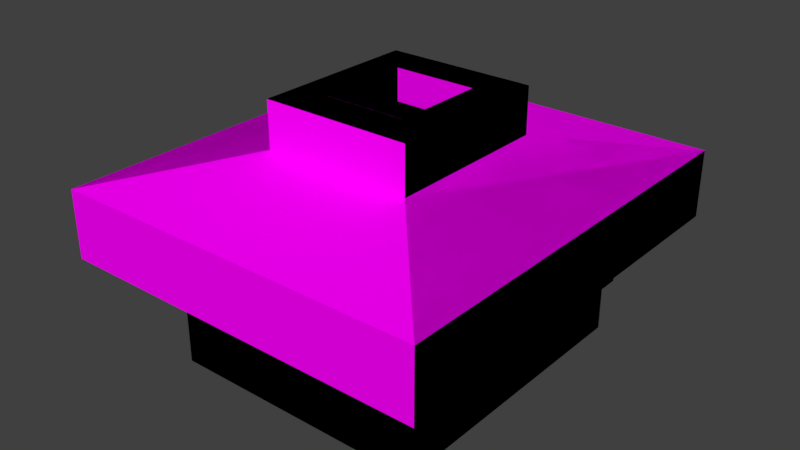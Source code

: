 # Source: Quiosque-recalculado.blend  (saved by Blender 2.79.0; exported with 4.5.12 LTS)
import bpy
from mathutils import Matrix  # noqa: F401  (used for matrix-valued properties, if any)

bpy.ops.wm.read_factory_settings(use_empty=True)
scene = bpy.context.scene
scene.name = 'Scene'

# ---- collections
col_collection_1 = bpy.data.collections.new('Collection 1'); scene.collection.children.link(col_collection_1)

# ---- images (referenced by path relative to the original .blend; pixels are not part of the script)
import os
ASSET_DIR = os.environ.get("B2B_ASSET_DIR", "")  # directory of the original .blend (textures are referenced by path, not embedded)
HERE = os.path.dirname(os.path.abspath(__file__))  # packed textures are extracted next to this script under _unpacked/

def load_image(name, relpath, width, height, colorspace="sRGB"):
    """Load a texture the original file referenced (path relative to the .blend, or extracted next to this script)."""
    p = next((c for c in (os.path.join(HERE, relpath), os.path.join(ASSET_DIR, relpath)) if relpath and os.path.exists(c)), "")
    if p:
        img = bpy.data.images.load(p, check_existing=True)
        img.name = name
    else:  # same state as the original file: an image datablock whose file is absent (Cycles renders it pink)
        img = bpy.data.images.new(name, width, height)
        img.source = "FILE"
        img.filepath = "//" + (relpath or name)
    img.colorspace_settings.name = colorspace
    return img
img_quiosque = load_image('quiosque', '', 1024, 1024, 'sRGB')
img_ceramica_jpg_000 = load_image('ceramica.jpg.000', 'ceramica.jpg', 1024, 1024, 'sRGB')
img_branca_jpg_000 = load_image('branca.jpg.000', 'branca.jpg', 1024, 1024, 'sRGB')
img_granito_jpg_001 = load_image('granito.jpg.001', 'granito.jpg', 1024, 1024, 'sRGB')
img_metal_bordas_jpg_000 = load_image('metal bordas.jpg.000', 'metal bordas.jpg', 1024, 1024, 'sRGB')
img_metal_quadrado_jpg_003 = load_image('metal quadrado.jpg.003', 'metal quadrado.jpg', 1024, 1024, 'sRGB')
img_telhado_jpg_000 = load_image('telhado.jpg.000', 'telhado.jpg', 1024, 1024, 'sRGB')
img_azul_escuro_jpg_000 = load_image('azul escuro.jpg.000', 'azul escuro.jpg', 1024, 1024, 'sRGB')
img_metal_quadrado_jpg_002 = load_image('metal quadrado.jpg.002', 'metal quadrado.jpg', 1024, 1024, 'sRGB')
img_porta_jpg_001 = load_image('porta.jpg.001', 'porta.jpg', 1024, 1024, 'sRGB')

# ---- materials (node trees are filled in below, after node groups)
mat_material = bpy.data.materials.new('Material')
mat_material.alpha_threshold = 0.0
mat_material.roughness = 0.5
mat_ceramica_001 = bpy.data.materials.new('ceramica.001')
mat_ceramica_001.alpha_threshold = 0.0
mat_ceramica_001.roughness = 0.5
mat_concreto_001 = bpy.data.materials.new('concreto.001')
mat_concreto_001.alpha_threshold = 0.0
mat_concreto_001.roughness = 0.5
mat_granito_001 = bpy.data.materials.new('granito.001')
mat_granito_001.alpha_threshold = 0.0
mat_granito_001.roughness = 0.5
mat_parede_001 = bpy.data.materials.new('parede.001')
mat_parede_001.alpha_threshold = 0.0
mat_parede_001.roughness = 0.5
mat_metal_001 = bpy.data.materials.new('metal.001')
mat_metal_001.alpha_threshold = 0.0
mat_metal_001.roughness = 0.5
mat_metal_industrial_001 = bpy.data.materials.new('metal industrial.001')
mat_metal_industrial_001.alpha_threshold = 0.0
mat_metal_industrial_001.roughness = 0.5
mat_telhado_001 = bpy.data.materials.new('telhado.001')
mat_telhado_001.alpha_threshold = 0.0
mat_telhado_001.roughness = 0.5
mat_telhado_2_001 = bpy.data.materials.new('telhado 2.001')
mat_telhado_2_001.alpha_threshold = 0.0
mat_telhado_2_001.roughness = 0.5
mat_porta_metal_001 = bpy.data.materials.new('porta metal.001')
mat_porta_metal_001.alpha_threshold = 0.0
mat_porta_metal_001.roughness = 0.5
mat_porta_lateral_001 = bpy.data.materials.new('porta lateral.001')
mat_porta_lateral_001.alpha_threshold = 0.0
mat_porta_lateral_001.roughness = 0.5

# ---- material node trees
mat_material.use_nodes = True; mat_material.node_tree.nodes.clear()
_N = mat_material.node_tree.nodes; _L = mat_material.node_tree.links
n0 = _N.new('ShaderNodeOutputMaterial'); n0.name = 'Material Output'; n0.location = (300, 300)
n1 = _N.new('ShaderNodeBsdfDiffuse'); n1.name = 'Diffuse BSDF'; n1.location = (10, 300)
n2 = _N.new('ShaderNodeTexImage'); n2.name = 'Image Texture'; n2.location = (-280, 400)
n2.width = 140
n2.image = img_quiosque
_L.new(n1.outputs[0], n0.inputs[0])
_L.new(n2.outputs[0], n1.inputs[0])
n0.is_active_output = True
mat_ceramica_001.use_nodes = True; mat_ceramica_001.node_tree.nodes.clear()
_N = mat_ceramica_001.node_tree.nodes; _L = mat_ceramica_001.node_tree.links
n0 = _N.new('ShaderNodeOutputMaterial'); n0.name = 'Material Output'; n0.location = (300, 300)
n1 = _N.new('ShaderNodeBsdfDiffuse'); n1.name = 'Diffuse BSDF'; n1.location = (10, 300)
n2 = _N.new('ShaderNodeTexCoord'); n2.name = 'Texture Coordinate'; n2.location = (222, -231)
n3 = _N.new('ShaderNodeTexImage'); n3.name = 'Image Texture'; n3.location = (-87, 800)
n3.width = 140
n3.image = img_ceramica_jpg_000
n4 = _N.new('ShaderNodeMapping'); n4.name = 'Mapping'; n4.location = (-416, 290)
n4.vector_type = 'TEXTURE'
n4.inputs[3].default_value = (0.1, -0.1, 5.96e-08)
_L.new(n1.outputs[0], n0.inputs[0])
_L.new(n3.outputs[0], n1.inputs[0])
_L.new(n4.outputs[0], n3.inputs[0])
_L.new(n2.outputs[2], n4.inputs[0])
n0.is_active_output = True
mat_concreto_001.use_nodes = True; mat_concreto_001.node_tree.nodes.clear()
_N = mat_concreto_001.node_tree.nodes; _L = mat_concreto_001.node_tree.links
n0 = _N.new('ShaderNodeOutputMaterial'); n0.name = 'Material Output'; n0.location = (300, 300)
n1 = _N.new('ShaderNodeBsdfDiffuse'); n1.name = 'Diffuse BSDF'; n1.location = (10, 300)
n2 = _N.new('ShaderNodeTexCoord'); n2.name = 'Texture Coordinate'; n2.location = (122, -65)
n3 = _N.new('ShaderNodeTexImage'); n3.name = 'Image Texture'; n3.location = (-29, 651)
n3.width = 140
n3.image = img_branca_jpg_000
n4 = _N.new('ShaderNodeMapping'); n4.name = 'Mapping'; n4.location = (-250, 151)
n4.vector_type = 'TEXTURE'
n4.inputs[3].default_value = (0.1, 0.1, 0.1)
_L.new(n1.outputs[0], n0.inputs[0])
_L.new(n3.outputs[0], n1.inputs[0])
_L.new(n4.outputs[0], n3.inputs[0])
_L.new(n2.outputs[2], n4.inputs[0])
n0.is_active_output = True
mat_granito_001.use_nodes = True; mat_granito_001.node_tree.nodes.clear()
_N = mat_granito_001.node_tree.nodes; _L = mat_granito_001.node_tree.links
n0 = _N.new('ShaderNodeOutputMaterial'); n0.name = 'Material Output'; n0.location = (300, 300)
n1 = _N.new('ShaderNodeBsdfDiffuse'); n1.name = 'Diffuse BSDF'; n1.location = (10, 300)
n2 = _N.new('ShaderNodeTexCoord'); n2.name = 'Texture Coordinate'; n2.location = (193, -85)
n3 = _N.new('ShaderNodeTexImage'); n3.name = 'Image Texture'; n3.location = (24, 651)
n3.width = 140
n3.image = img_granito_jpg_001
n4 = _N.new('ShaderNodeMapping'); n4.name = 'Mapping'; n4.location = (-174, 119)
n4.vector_type = 'TEXTURE'
n4.inputs[3].default_value = (0.08, 0.08, 0.08)
_L.new(n1.outputs[0], n0.inputs[0])
_L.new(n3.outputs[0], n1.inputs[0])
_L.new(n4.outputs[0], n3.inputs[0])
_L.new(n2.outputs[2], n4.inputs[0])
n0.is_active_output = True
mat_parede_001.use_nodes = True; mat_parede_001.node_tree.nodes.clear()
_N = mat_parede_001.node_tree.nodes; _L = mat_parede_001.node_tree.links
n0 = _N.new('ShaderNodeOutputMaterial'); n0.name = 'Material Output'; n0.location = (300, 300)
n1 = _N.new('ShaderNodeBsdfDiffuse'); n1.name = 'Diffuse BSDF'; n1.location = (10, 300)
n2 = _N.new('ShaderNodeTexCoord'); n2.name = 'Texture Coordinate'; n2.location = (251, -83)
n3 = _N.new('ShaderNodeTexImage'); n3.name = 'Image Texture'; n3.location = (111, 613)
n3.width = 140
n3.image = img_ceramica_jpg_000
n4 = _N.new('ShaderNodeMapping'); n4.name = 'Mapping'; n4.location = (-177, 72)
n4.vector_type = 'TEXTURE'
n4.inputs[3].default_value = (0.1, 0.1, 0.1)
_L.new(n1.outputs[0], n0.inputs[0])
_L.new(n3.outputs[0], n1.inputs[0])
_L.new(n4.outputs[0], n3.inputs[0])
_L.new(n2.outputs[2], n4.inputs[0])
n0.is_active_output = True
mat_metal_001.use_nodes = True; mat_metal_001.node_tree.nodes.clear()
_N = mat_metal_001.node_tree.nodes; _L = mat_metal_001.node_tree.links
n0 = _N.new('ShaderNodeOutputMaterial'); n0.name = 'Material Output'; n0.location = (300, 300)
n1 = _N.new('ShaderNodeBsdfDiffuse'); n1.name = 'Diffuse BSDF'; n1.location = (10, 300)
n2 = _N.new('ShaderNodeTexCoord'); n2.name = 'Texture Coordinate'; n2.location = (219, 50)
n3 = _N.new('ShaderNodeTexImage'); n3.name = 'Image Texture'; n3.location = (133, 635)
n3.width = 140
n3.image = img_metal_bordas_jpg_000
n4 = _N.new('ShaderNodeMapping'); n4.name = 'Mapping'; n4.location = (-148, 123)
n4.vector_type = 'TEXTURE'
_L.new(n1.outputs[0], n0.inputs[0])
_L.new(n3.outputs[0], n1.inputs[0])
_L.new(n4.outputs[0], n3.inputs[0])
_L.new(n2.outputs[2], n4.inputs[0])
n0.is_active_output = True
mat_metal_industrial_001.use_nodes = True; mat_metal_industrial_001.node_tree.nodes.clear()
_N = mat_metal_industrial_001.node_tree.nodes; _L = mat_metal_industrial_001.node_tree.links
n0 = _N.new('ShaderNodeOutputMaterial'); n0.name = 'Material Output'; n0.location = (300, 300)
n1 = _N.new('ShaderNodeBsdfDiffuse'); n1.name = 'Diffuse BSDF'; n1.location = (10, 300)
n2 = _N.new('ShaderNodeTexCoord'); n2.name = 'Texture Coordinate'; n2.location = (260, -134)
n3 = _N.new('ShaderNodeTexImage'); n3.name = 'Image Texture'; n3.location = (136, 700)
n3.width = 140
n3.image = img_metal_quadrado_jpg_003
n4 = _N.new('ShaderNodeMapping'); n4.name = 'Mapping'; n4.location = (-143, 58)
n4.vector_type = 'TEXTURE'
n4.inputs[3].default_value = (3.0, 0.5, 1.0)
_L.new(n1.outputs[0], n0.inputs[0])
_L.new(n3.outputs[0], n1.inputs[0])
_L.new(n4.outputs[0], n3.inputs[0])
_L.new(n2.outputs[2], n4.inputs[0])
n0.is_active_output = True
mat_telhado_001.use_nodes = True; mat_telhado_001.node_tree.nodes.clear()
_N = mat_telhado_001.node_tree.nodes; _L = mat_telhado_001.node_tree.links
n0 = _N.new('ShaderNodeOutputMaterial'); n0.name = 'Material Output'; n0.location = (300, 300)
n1 = _N.new('ShaderNodeBsdfDiffuse'); n1.name = 'Diffuse BSDF'; n1.location = (10, 300)
n2 = _N.new('ShaderNodeTexCoord'); n2.name = 'Texture Coordinate'; n2.location = (221, -67)
n3 = _N.new('ShaderNodeTexImage'); n3.name = 'Image Texture'; n3.location = (73, 590)
n3.width = 140
n3.image = img_telhado_jpg_000
n4 = _N.new('ShaderNodeMapping'); n4.name = 'Mapping'; n4.location = (-145, 115)
_L.new(n1.outputs[0], n0.inputs[0])
_L.new(n3.outputs[0], n1.inputs[0])
_L.new(n4.outputs[0], n3.inputs[0])
_L.new(n2.outputs[2], n4.inputs[0])
n0.is_active_output = True
mat_telhado_2_001.use_nodes = True; mat_telhado_2_001.node_tree.nodes.clear()
_N = mat_telhado_2_001.node_tree.nodes; _L = mat_telhado_2_001.node_tree.links
n0 = _N.new('ShaderNodeOutputMaterial'); n0.name = 'Material Output'; n0.location = (300, 300)
n1 = _N.new('ShaderNodeBsdfDiffuse'); n1.name = 'Diffuse BSDF'; n1.location = (10, 300)
n2 = _N.new('ShaderNodeTexCoord'); n2.name = 'Texture Coordinate'; n2.location = (281, -165)
n3 = _N.new('ShaderNodeTexImage'); n3.name = 'Image Texture'; n3.location = (167, 660)
n3.width = 140
n3.image = img_azul_escuro_jpg_000
n4 = _N.new('ShaderNodeMapping'); n4.name = 'Mapping'; n4.location = (-94, 76)
n4.vector_type = 'TEXTURE'
_L.new(n1.outputs[0], n0.inputs[0])
_L.new(n3.outputs[0], n1.inputs[0])
_L.new(n4.outputs[0], n3.inputs[0])
_L.new(n2.outputs[2], n4.inputs[0])
n0.is_active_output = True
mat_porta_metal_001.use_nodes = True; mat_porta_metal_001.node_tree.nodes.clear()
_N = mat_porta_metal_001.node_tree.nodes; _L = mat_porta_metal_001.node_tree.links
n0 = _N.new('ShaderNodeOutputMaterial'); n0.name = 'Material Output'; n0.location = (300, 300)
n1 = _N.new('ShaderNodeBsdfDiffuse'); n1.name = 'Diffuse BSDF'; n1.location = (10, 300)
n2 = _N.new('ShaderNodeTexCoord'); n2.name = 'Texture Coordinate'; n2.location = (311, 53)
n3 = _N.new('ShaderNodeTexImage'); n3.name = 'Image Texture'; n3.location = (221, 646)
n3.width = 140
n3.image = img_metal_quadrado_jpg_002
n4 = _N.new('ShaderNodeMapping'); n4.name = 'Mapping'; n4.location = (-158, 151)
n4.vector_type = 'TEXTURE'
n4.inputs[3].default_value = (0.9, 0.4, 0.1)
_L.new(n1.outputs[0], n0.inputs[0])
_L.new(n3.outputs[0], n1.inputs[0])
_L.new(n4.outputs[0], n3.inputs[0])
_L.new(n2.outputs[2], n4.inputs[0])
n0.is_active_output = True
mat_porta_lateral_001.use_nodes = True; mat_porta_lateral_001.node_tree.nodes.clear()
_N = mat_porta_lateral_001.node_tree.nodes; _L = mat_porta_lateral_001.node_tree.links
n0 = _N.new('ShaderNodeOutputMaterial'); n0.name = 'Material Output'; n0.location = (300, 300)
n1 = _N.new('ShaderNodeBsdfDiffuse'); n1.name = 'Diffuse BSDF'; n1.location = (10, 300)
n2 = _N.new('ShaderNodeTexCoord'); n2.name = 'Texture Coordinate'; n2.location = (152, -316)
n3 = _N.new('ShaderNodeMapping'); n3.name = 'Mapping'; n3.location = (-248, -2)
n3.vector_type = 'TEXTURE'
n3.inputs[3].default_value = (0.5, 1.0, 1.0)
n4 = _N.new('ShaderNodeTexImage'); n4.name = 'Image Texture'; n4.location = (-190, 485)
n4.width = 140
n4.image = img_porta_jpg_001
_L.new(n1.outputs[0], n0.inputs[0])
_L.new(n4.outputs[0], n1.inputs[0])
_L.new(n3.outputs[0], n4.inputs[0])
_L.new(n2.outputs[2], n3.inputs[0])
n0.is_active_output = True

# ---- world
world_world = bpy.data.worlds.new('World'); scene.world = world_world
world_world.color = (0.05088, 0.05088, 0.05088)
world_world.use_sun_shadow = False
world_world.sun_shadow_jitter_overblur = 0.0
world_world.cycles.sampling_method = 'MANUAL'

# ---- meshes
me_plane_007 = bpy.data.meshes.new('Plane.007')
me_plane_007.from_pydata([(-0.075, -0.2745, 0.0), (0.075, -0.2745, 0.0), (-0.075, -0.1245, 0.0), (0.075, -0.1245, 0.0), (-0.075, 0.1755, 0.0), (0.075, 0.1755, 0.0), (-0.375, -0.2745, 0.0), (-0.375, -0.1245, 0.0), (-0.075, 2.676, 0.0), (0.075, 2.676, 0.0), (-0.075, 2.826, 0.0), (0.075, 2.826, 0.0), (-0.075, 5.326, 0.0), (0.075, 5.326, 0.0), (-0.075, 5.626, 0.0), (0.075, 5.626, 0.0), (-0.075, 5.776, 0.0), (0.075, 5.776, 0.0), (-0.375, 5.626, 0.0), (-0.375, 5.776, 0.0), (-1.875, 5.626, 0.0), (-1.875, 5.776, 0.0), (-3.875, 5.626, 0.0), (-3.875, 5.776, 0.0), (-4.875, 5.626, 0.0), (-4.875, 5.776, 0.0), (-5.175, 5.626, 0.0), (-5.175, 5.776, 0.0), (-5.325, 5.626, 0.0), (-5.325, 5.776, 0.0), (-1.875, -0.2745, 0.0), (-1.875, -0.1245, 0.0), (-4.875, -0.2745, 0.0), (-4.875, -0.1245, 0.0), (-5.175, -0.2745, 0.0), (-5.175, -0.1245, 0.0), (-5.325, -0.2745, 0.0), (-5.325, -0.1245, 0.0), (-0.075, -0.1245, 1.0), (-0.075, -0.2745, 1.0), (0.075, -0.2745, 1.0), (0.075, -0.1245, 1.0), (0.075, 0.1755, 1.0), (-0.075, 0.1755, 1.0), (-0.375, -0.1245, 1.0), (-0.375, -0.2745, 1.0), (0.075, 2.676, 1.0), (-0.075, 2.676, 1.0), (0.075, 2.826, 1.0), (-0.075, 2.826, 1.0), (0.075, 5.326, 1.0), (-0.075, 5.326, 1.0), (0.075, 5.626, 1.0), (-0.075, 5.626, 1.0), (0.075, 5.776, 1.0), (-0.075, 5.776, 1.0), (-0.375, 5.776, 1.0), (-0.375, 5.626, 1.0), (-1.875, 5.776, 1.0), (-1.875, 5.626, 1.0), (-3.875, 5.776, 1.0), (-3.875, 5.626, 1.0), (-4.875, 5.776, 1.0), (-4.875, 5.626, 1.0), (-5.175, 5.776, 1.0), (-5.175, 5.626, 1.0), (-5.325, 5.776, 1.0), (-5.325, 5.626, 1.0), (-1.875, -0.1245, 1.0), (-1.875, -0.2745, 1.0), (-4.875, -0.1245, 1.0), (-4.875, -0.2745, 1.0), (-5.175, -0.1245, 1.0), (-5.175, -0.2745, 1.0), (-5.325, -0.1245, 1.0), (-5.325, -0.2745, 1.0), (-0.075, -0.1245, 1.15), (-0.075, -0.2745, 1.15), (0.075, -0.2745, 1.15), (0.075, -0.1245, 1.15), (0.075, 0.1755, 1.15), (-0.075, 0.1755, 1.15), (-0.375, -0.1245, 1.15), (-0.375, -0.2745, 1.15), (0.075, 2.676, 1.15), (-0.075, 2.676, 1.15), (0.075, 2.826, 1.15), (-0.075, 2.826, 1.15), (0.075, 5.326, 1.15), (-0.075, 5.326, 1.15), (0.075, 5.626, 1.15), (-0.075, 5.626, 1.15), (0.075, 5.776, 1.15), (-0.075, 5.776, 1.15), (-0.375, 5.776, 1.15), (-0.375, 5.626, 1.15), (-1.875, 5.776, 1.15), (-1.875, 5.626, 1.15), (-3.875, 5.776, 1.15), (-3.875, 5.626, 1.15), (-4.875, 5.776, 1.15), (-4.875, 5.626, 1.15), (-5.175, 5.776, 1.15), (-5.175, 5.626, 1.15), (-5.325, 5.776, 1.15), (-5.325, 5.626, 1.15), (-1.875, -0.1245, 1.15), (-1.875, -0.2745, 1.15), (-4.875, -0.1245, 1.15), (-4.875, -0.2745, 1.15), (-5.175, -0.1245, 1.15), (-5.175, -0.2745, 1.15), (-5.325, -0.1245, 1.15), (-5.325, -0.2745, 1.15), (-0.075, -0.1245, 2.15), (-0.075, -0.2745, 2.15), (0.075, -0.2745, 2.15), (0.075, -0.1245, 2.15), (0.075, 0.1755, 2.15), (-0.075, 0.1755, 2.15), (-0.375, -0.1245, 2.15), (-0.375, -0.2745, 2.15), (0.075, 2.676, 2.15), (-0.075, 2.676, 2.15), (0.075, 2.826, 2.15), (-0.075, 2.826, 2.15), (0.075, 5.326, 2.15), (-0.075, 5.326, 2.15), (0.075, 5.626, 2.15), (-0.075, 5.626, 2.15), (0.075, 5.776, 2.15), (-0.075, 5.776, 2.15), (-0.375, 5.776, 2.15), (-0.375, 5.626, 2.15), (-1.875, 5.776, 2.15), (-1.875, 5.626, 2.15), (-3.875, 5.776, 2.15), (-3.875, 5.626, 2.15), (-4.875, 5.776, 2.15), (-4.875, 5.626, 2.15), (-5.175, 5.776, 2.15), (-5.175, 5.626, 2.15), (-5.325, 5.776, 2.15), (-5.325, 5.626, 2.15), (-1.875, -0.1245, 2.15), (-1.875, -0.2745, 2.15), (-4.875, -0.1245, 2.15), (-4.875, -0.2745, 2.15), (-5.175, -0.1245, 2.15), (-5.175, -0.2745, 2.15), (-5.325, -0.1245, 2.15), (-5.325, -0.2745, 2.15), (-0.075, -0.1245, 2.3), (-0.075, -0.2745, 2.3), (0.075, -0.2745, 2.3), (0.075, -0.1245, 2.3), (0.075, 0.1755, 2.3), (-0.075, 0.1755, 2.3), (-0.375, -0.1245, 2.3), (-0.375, -0.2745, 2.3), (0.075, 2.676, 2.3), (-0.075, 2.676, 2.3), (0.075, 2.826, 2.3), (-0.075, 2.826, 2.3), (0.075, 5.326, 2.3), (-0.075, 5.326, 2.3), (0.075, 5.626, 2.3), (-0.075, 5.626, 2.3), (0.075, 5.776, 2.3), (-0.075, 5.776, 2.3), (-0.375, 5.776, 2.3), (-0.375, 5.626, 2.3), (-1.875, 5.776, 2.3), (-1.875, 5.626, 2.3), (-3.875, 5.776, 2.3), (-3.875, 5.626, 2.3), (-4.875, 5.776, 2.3), (-4.875, 5.626, 2.3), (-5.175, 5.776, 2.3), (-5.175, 5.626, 2.3), (-5.325, 5.776, 2.3), (-5.325, 5.626, 2.3), (-1.875, -0.1245, 2.3), (-1.875, -0.2745, 2.3), (-4.875, -0.1245, 2.3), (-4.875, -0.2745, 2.3), (-5.175, -0.1245, 2.3), (-5.175, -0.2745, 2.3), (-5.325, -0.1245, 2.3), (-5.325, -0.2745, 2.3), (-0.075, 5.626, 1.075), (-1.875, 5.776, 1.075), (0.075, -0.1245, 1.075), (0.075, 0.1755, 1.075), (-1.875, -0.1245, 1.075), (-4.875, -0.1245, 1.075), (-1.875, 5.626, 1.075), (-0.075, 0.1755, 1.075), (-0.075, -0.1245, 1.075), (-4.875, -0.2745, 1.075), (-1.875, -0.2745, 1.075), (0.075, 2.826, 1.075), (0.075, 5.326, 1.075), (-3.875, 5.776, 1.075), (-3.875, 5.626, 1.075), (-0.075, 5.326, 1.075), (-0.075, 2.826, 1.075), (-4.875, 5.776, 1.075), (-4.875, 5.626, 1.075), (0.075, 5.626, 1.075), (-5.175, -0.2745, 1.075), (-0.075, -0.2745, 1.075), (-0.375, -0.2745, 1.075), (-0.075, 5.776, 1.075), (0.075, 5.776, 1.075), (-5.175, -0.1245, 1.075), (-0.375, -0.1245, 1.075), (-5.175, 5.626, 1.075), (-5.325, -0.2745, 1.075), (-5.325, -0.1245, 1.075), (-5.175, 5.776, 1.075), (-0.075, 2.676, 1.075), (-5.325, 5.626, 1.075), (-5.325, 5.776, 1.075), (0.075, 2.676, 1.075), (-0.375, 5.626, 1.075), (-0.375, 5.776, 1.075), (0.075, -0.2745, 1.075), (0.226, 0.1755, 1.075), (0.226, 0.1755, 1.15), (0.226, 5.326, 1.075), (0.226, 5.326, 1.15), (0.226, -0.2745, 1.15), (0.226, -0.1245, 1.15), (0.226, 2.676, 1.15), (0.226, 2.826, 1.15), (0.226, 5.626, 1.15), (0.226, 5.776, 1.15), (0.226, 5.626, 1.075), (0.226, 2.676, 1.075), (0.226, -0.2745, 1.075), (0.226, -0.1245, 1.075), (0.226, 2.826, 1.075), (0.226, 5.776, 1.075), (1.252, -1.593, 2.384), (1.252, 7.094, 2.384), (-6.502, 7.094, 2.384), (-6.502, -1.593, 2.384), (1.252, -1.593, 3.774), (1.252, 7.094, 3.774), (-6.502, 7.094, 3.774), (-6.502, -1.593, 3.774), (-1.073, 1.012, 4.303), (-1.073, 4.489, 4.303), (-4.177, 4.489, 4.303), (-4.177, 1.012, 4.303), (-1.073, 1.012, 5.261), (-1.073, 4.489, 5.261), (-4.177, 4.489, 5.261), (-4.177, 1.012, 5.261), (-1.76, 1.781, 5.261), (-1.76, 3.72, 5.261), (-3.49, 3.72, 5.261), (-3.49, 1.781, 5.261), (-1.76, 1.781, 4.594), (-1.76, 3.72, 4.594), (-3.49, 3.72, 4.594), (-3.49, 1.781, 4.594), (-1.875, -0.4245, 1.075), (-1.875, -0.4245, 1.15), (-0.075, -0.4245, 1.15), (0.075, -0.4245, 1.15), (-0.375, -0.4245, 1.15), (-0.075, -0.4245, 1.075), (0.075, -0.4245, 1.075), (-0.375, -0.4245, 1.075), (0.226, -0.4245, 1.075), (0.226, -0.4245, 1.15), (0.075, 5.926, 1.15), (-0.075, 5.926, 1.15), (-0.375, 5.926, 1.15), (-1.875, 5.926, 1.15), (-0.075, 5.926, 1.075), (-0.375, 5.926, 1.075), (-1.875, 5.926, 1.075), (0.226, 5.926, 1.075), (0.075, 5.926, 1.075), (0.226, 5.926, 1.15)], [], [(16, 19, 56, 55), (29, 28, 67, 66), (36, 34, 73, 75), (18, 14, 53, 57), (25, 27, 64, 62), (5, 9, 46, 42), (37, 36, 75, 74), (26, 24, 63, 65), (8, 4, 43, 47), (33, 35, 72, 70), (15, 17, 54, 52), (22, 23, 25, 24), (34, 32, 71, 73), (2, 7, 44, 38), (17, 16, 55, 54), (6, 0, 39, 45), (31, 33, 70, 68), (13, 15, 52, 50), (24, 25, 62, 63), (217, 208, 101, 103), (198, 216, 82, 76), (195, 215, 110, 108), (243, 214, 286, 285), (77, 83, 272, 270), (210, 199, 109, 111), (227, 192, 241, 240), (208, 207, 100, 101), (190, 205, 89, 91), (191, 203, 98, 96), (86, 84, 234, 235), (194, 195, 108, 106), (204, 196, 97, 99), (197, 198, 76, 81), (199, 200, 107, 109), (209, 214, 243, 238), (203, 204, 99, 98), (205, 206, 87, 89), (10, 8, 47, 49), (0, 1, 40, 39), (28, 37, 74, 67), (9, 11, 48, 46), (27, 29, 66, 64), (1, 3, 41, 40), (20, 18, 57, 59), (35, 26, 65, 72), (19, 21, 58, 56), (12, 10, 49, 51), (30, 6, 45, 69), (23, 22, 61, 60), (11, 13, 50, 48), (7, 31, 68, 44), (4, 2, 38, 43), (22, 20, 59, 61), (3, 5, 42, 41), (21, 23, 60, 58), (14, 12, 51, 53), (32, 30, 69, 71), (105, 112, 150, 143), (95, 91, 129, 133), (94, 95, 133, 132), (81, 80, 84, 85), (104, 105, 143, 142), (87, 86, 88, 89), (113, 111, 149, 151), (90, 92, 130, 128), (100, 102, 140, 138), (95, 94, 96, 97), (85, 84, 122, 123), (112, 113, 151, 150), (103, 101, 139, 141), (83, 82, 106, 107), (76, 82, 120, 114), (108, 110, 148, 146), (92, 93, 131, 130), (83, 77, 115, 121), (219, 218, 113, 112), (207, 220, 102, 100), (90, 88, 231, 236), (218, 210, 111, 113), (221, 197, 81, 85), (223, 222, 105, 104), (202, 209, 238, 230), (225, 190, 91, 95), (222, 219, 112, 105), (220, 223, 104, 102), (93, 92, 278, 279), (215, 217, 103, 110), (206, 221, 85, 87), (200, 212, 275, 268), (80, 79, 233, 229), (78, 77, 270, 271), (237, 243, 285, 287), (196, 225, 95, 97), (216, 194, 106, 82), (191, 96, 281, 284), (126, 128, 166, 164), (141, 139, 177, 179), (151, 149, 187, 189), (129, 127, 165, 167), (116, 117, 155, 154), (150, 151, 189, 188), (175, 177, 139, 137), (115, 116, 154, 153), (146, 148, 186, 184), (127, 125, 163, 165), (134, 136, 174, 172), (149, 147, 185, 187), (122, 124, 162, 160), (137, 135, 173, 175), (86, 87, 125, 124), (102, 104, 142, 140), (93, 94, 132, 131), (110, 103, 141, 148), (87, 85, 123, 125), (107, 106, 144, 145), (77, 78, 116, 115), (97, 96, 134, 135), (84, 86, 124, 122), (78, 79, 117, 116), (89, 88, 126, 127), (80, 81, 119, 118), (98, 99, 137, 136), (109, 107, 145, 147), (81, 76, 114, 119), (99, 97, 135, 137), (106, 108, 146, 144), (79, 80, 118, 117), (96, 98, 136, 134), (91, 89, 127, 129), (82, 83, 121, 120), (101, 100, 138, 139), (88, 90, 128, 126), (111, 109, 147, 149), (153, 154, 155, 152), (152, 155, 156, 157), (153, 152, 158, 159), (161, 160, 162, 163), (165, 164, 166, 167), (167, 166, 168, 169), (167, 169, 170, 171), (173, 172, 174, 175), (177, 176, 178, 179), (179, 178, 180, 181), (183, 182, 184, 185), (185, 184, 186, 187), (187, 186, 188, 189), (181, 188, 186, 179), (156, 160, 161, 157), (138, 140, 178, 176), (130, 131, 169, 168), (143, 150, 188, 181), (119, 114, 152, 157), (142, 143, 181, 180), (148, 141, 179, 186), (117, 118, 156, 155), (128, 130, 168, 166), (158, 182, 183, 159), (140, 142, 180, 178), (135, 133, 171, 173), (121, 115, 153, 159), (120, 144, 182, 158), (133, 129, 167, 171), (114, 120, 158, 152), (131, 132, 170, 169), (118, 122, 160, 156), (147, 145, 183, 185), (134, 132, 133, 135), (126, 124, 125, 127), (144, 146, 184, 182), (174, 176, 177, 175), (125, 123, 161, 163), (157, 161, 123, 119), (119, 123, 122, 118), (165, 163, 162, 164), (164, 162, 124, 126), (173, 171, 170, 172), (172, 170, 132, 134), (137, 139, 138, 136), (136, 138, 176, 174), (159, 183, 145, 121), (121, 145, 144, 120), (56, 58, 191, 226), (44, 68, 194, 216), (59, 57, 225, 196), (40, 41, 192, 227), (69, 45, 212, 200), (46, 48, 201, 224), (39, 40, 227, 211), (49, 47, 221, 206), (72, 65, 217, 215), (55, 56, 226, 213), (64, 66, 223, 220), (67, 74, 219, 222), (57, 53, 190, 225), (42, 46, 224, 193), (66, 67, 222, 223), (47, 43, 197, 221), (75, 73, 210, 218), (52, 54, 214, 209), (62, 64, 220, 207), (74, 75, 218, 219), (51, 49, 206, 205), (60, 61, 204, 203), (48, 50, 202, 201), (71, 69, 200, 199), (43, 38, 198, 197), (61, 59, 196, 204), (68, 70, 195, 194), (41, 42, 193, 192), (58, 60, 203, 191), (53, 51, 205, 190), (63, 62, 207, 208), (50, 52, 209, 202), (73, 71, 199, 210), (45, 39, 211, 212), (54, 55, 213, 214), (70, 72, 215, 195), (38, 44, 216, 198), (65, 63, 208, 217), (230, 238, 236, 231), (241, 228, 229, 233), (242, 230, 231, 235), (238, 243, 237, 236), (228, 239, 234, 229), (239, 242, 235, 234), (240, 241, 233, 232), (227, 240, 276, 274), (92, 90, 236, 237), (79, 78, 232, 233), (192, 193, 228, 241), (224, 201, 242, 239), (193, 224, 239, 228), (88, 86, 235, 231), (201, 202, 230, 242), (84, 80, 229, 234), (168, 154, 189, 180), (247, 251, 250, 246), (180, 246, 245, 168), (154, 244, 247, 189), (189, 247, 246, 180), (168, 245, 244, 154), (251, 255, 254, 250), (245, 249, 248, 244), (246, 250, 249, 245), (244, 248, 251, 247), (254, 258, 257, 253), (249, 253, 252, 248), (250, 254, 253, 249), (248, 252, 255, 251), (259, 263, 262, 258), (252, 256, 259, 255), (255, 259, 258, 254), (253, 257, 256, 252), (261, 265, 264, 260), (257, 261, 260, 256), (258, 262, 261, 257), (256, 260, 263, 259), (265, 266, 267, 264), (262, 266, 265, 261), (260, 264, 267, 263), (263, 267, 266, 262), (275, 273, 270, 272), (273, 274, 271, 270), (268, 275, 272, 269), (271, 274, 276, 277), (83, 107, 269, 272), (232, 78, 271, 277), (240, 232, 277, 276), (212, 211, 273, 275), (211, 227, 274, 273), (107, 200, 268, 269), (286, 282, 279, 278), (282, 283, 280, 279), (286, 278, 287, 285), (283, 284, 281, 280), (213, 226, 283, 282), (96, 94, 280, 281), (94, 93, 279, 280), (214, 213, 282, 286), (226, 191, 284, 283), (92, 237, 287, 278), (123, 119, 81, 85), (127, 125, 87, 89), (135, 133, 95, 97), (106, 82, 120, 144), (22, 24, 139, 137)])
_uv = me_plane_007.uv_layers.new(name='UVMap')
_uv.uv.foreach_set('vector', [0.3237, 0.5274, 0.3237, 0.558, 0.2267, 0.558, 0.2267, 0.5274, 1.002, 0.176, 0.9771, 0.176, 0.9771, 0.0191, 1.002, 0.0191, 0.3559, 0.3724, 0.3692, 0.3724, 0.3692, 0.4565, 0.3559, 0.4565, 0.8572, 0.7261, 0.8572, 0.7407, 0.8109, 0.7407, 0.8109, 0.7261, 0.1854, 0.3748, 0.1854, 0.4215, 0.03752, 0.4215, 0.03752, 0.3748, 0.5922, 0.633, 0.5922, 0.9528, 0.4707, 0.9528, 0.4707, 0.633, 0.02657, 0.176, 0.001775, 0.176, 0.001775, 0.0191, 0.02657, 0.0191, 0.7904, 0.9835, 0.7904, 0.9982, 0.7441, 0.9982, 0.7441, 0.9835, 0.7109, 0.6945, 0.7109, 0.8165, 0.6646, 0.8165, 0.6646, 0.6945, 0.8572, 0.9824, 0.8572, 0.997, 0.8109, 0.997, 0.8109, 0.9824, 0.03832, 0.7177, 0.04564, 0.7177, 0.04564, 0.764, 0.03832, 0.764, 0.6709, 0.9185, 0.6639, 0.9185, 0.6639, 0.8697, 0.6709, 0.8697, 0.3692, 0.3724, 0.3958, 0.3724, 0.3958, 0.4565, 0.3692, 0.4565, 0.8572, 0.7481, 0.8572, 0.7627, 0.8109, 0.7627, 0.8109, 0.7481, 0.3299, 0.909, 0.3299, 0.9163, 0.2836, 0.9163, 0.2836, 0.909, 0.3237, 0.5274, 0.3237, 0.558, 0.2267, 0.558, 0.2267, 0.5274, 0.8572, 0.8359, 0.8572, 0.9824, 0.8109, 0.9824, 0.8109, 0.8359, 0.4707, 0.633, 0.4707, 0.5946, 0.5922, 0.5946, 0.5922, 0.633, 0.3065, 0.8934, 0.3065, 0.8983, 0.2722, 0.8983, 0.2722, 0.8934, 0.7939, 0.9835, 0.7939, 0.9982, 0.7904, 0.9982, 0.7904, 0.9835, 0.8109, 0.7481, 0.8109, 0.7627, 0.8074, 0.7627, 0.8074, 0.7481, 0.8109, 0.9824, 0.8109, 0.997, 0.8074, 0.997, 0.8074, 0.9824, 0.6362, 0.6406, 0.6138, 0.6406, 0.6138, 0.6171, 0.6362, 0.6171, 0.9034, 0.6406, 0.8588, 0.6406, 0.8588, 0.6171, 0.9034, 0.6171, 0.3692, 0.4628, 0.3958, 0.4628, 0.3958, 0.4691, 0.3692, 0.4691, 0.9401, 0.9945, 0.9401, 0.974, 0.9597, 0.974, 0.9597, 0.9945, 0.3116, 0.8934, 0.3116, 0.8983, 0.3091, 0.8983, 0.3091, 0.8934, 0.6521, 0.9334, 0.6521, 0.9393, 0.6507, 0.9393, 0.6507, 0.9334, 0.6806, 0.5497, 0.9888, 0.5497, 0.9888, 0.5607, 0.6806, 0.5607, 0.9401, 0.5907, 0.9401, 0.5702, 0.9597, 0.5702, 0.9597, 0.5907, 0.8109, 0.8359, 0.8109, 0.9824, 0.8074, 0.9824, 0.8074, 0.8359, 0.7713, 0.7838, 0.7713, 0.8814, 0.7679, 0.8814, 0.7679, 0.7838, 0.6521, 0.9334, 0.6521, 0.9393, 0.6507, 0.9393, 0.6507, 0.9334, 0.3958, 0.4628, 0.6616, 0.4628, 0.6616, 0.4691, 0.3958, 0.4691, 0.9597, 0.974, 0.9597, 0.9945, 0.9401, 0.9945, 0.9401, 0.974, 0.3116, 0.8934, 0.3116, 0.8983, 0.3091, 0.8983, 0.3091, 0.8934, 0.6521, 0.9393, 0.6521, 0.9883, 0.6507, 0.9883, 0.6507, 0.9393, 0.7109, 0.8165, 0.7109, 0.8239, 0.6646, 0.8239, 0.6646, 0.8165, 0.2836, 0.9163, 0.2836, 0.909, 0.3299, 0.909, 0.3299, 0.9163, 0.9771, 0.176, 0.02657, 0.176, 0.02657, 0.0191, 0.9771, 0.0191, 0.03121, 0.7725, 0.03854, 0.7725, 0.03854, 0.8188, 0.03121, 0.8188, 0.1854, 0.4215, 0.1854, 0.4449, 0.03752, 0.4449, 0.03752, 0.4215, 0.03832, 0.7177, 0.04564, 0.7177, 0.04564, 0.764, 0.03832, 0.764, 0.8572, 0.7627, 0.8572, 0.8359, 0.8109, 0.8359, 0.8109, 0.7627, 0.7904, 0.7029, 0.7904, 0.9835, 0.7441, 0.9835, 0.7441, 0.7029, 0.2267, 0.5274, 0.2267, 0.3741, 0.3237, 0.3741, 0.3237, 0.5274, 0.7109, 0.6945, 0.7109, 0.8165, 0.6646, 0.8165, 0.6646, 0.6945, 0.3237, 0.3741, 0.3237, 0.5274, 0.2267, 0.5274, 0.2267, 0.3741, 0.3065, 0.8934, 0.3065, 0.8983, 0.2722, 0.8983, 0.2722, 0.8934, 0.5922, 0.633, 0.5922, 0.9528, 0.4707, 0.9528, 0.4707, 0.633, 0.8572, 0.7627, 0.8572, 0.8359, 0.8109, 0.8359, 0.8109, 0.7627, 0.7109, 0.6799, 0.7109, 0.6945, 0.6646, 0.6945, 0.6646, 0.6799, 0.6806, 0.3705, 0.9888, 0.3705, 0.9888, 0.5168, 0.6806, 0.5168, 0.4707, 0.633, 0.4707, 0.5946, 0.5922, 0.5946, 0.5922, 0.633, 0.6806, 0.3705, 0.9888, 0.3705, 0.9888, 0.5168, 0.6806, 0.5168, 0.7109, 0.6799, 0.7109, 0.6945, 0.6646, 0.6945, 0.6646, 0.6799, 0.3958, 0.3724, 0.6616, 0.3724, 0.6616, 0.4565, 0.3958, 0.4565, 0.02657, 0.0191, 0.9771, 0.0191, 0.9771, 0.176, 0.02657, 0.176, 0.7151, 0.9795, 0.7151, 0.9942, 0.6688, 0.9942, 0.6688, 0.9795, 0.6292, 0.9185, 0.6222, 0.9185, 0.6222, 0.8697, 0.6292, 0.8697, 0.9596, 0.9329, 0.9401, 0.9329, 0.9401, 0.5907, 0.9596, 0.5907, 0.001775, 0.0191, 0.02657, 0.0191, 0.02657, 0.176, 0.001775, 0.176, 0.9402, 0.5907, 0.9597, 0.5907, 0.9597, 0.9329, 0.9402, 0.9329, 0.3559, 0.4691, 0.3692, 0.4691, 0.3692, 0.5532, 0.3559, 0.5532, 0.04487, 0.6906, 0.03755, 0.6906, 0.03755, 0.6443, 0.04487, 0.6443, 0.1854, 0.3748, 0.1854, 0.4215, 0.03752, 0.4215, 0.03752, 0.3748, 0.6362, 0.6406, 0.6362, 0.6171, 0.8588, 0.6171, 0.8588, 0.6406, 0.02129, 0.8266, 0.01101, 0.8266, 0.01101, 0.7543, 0.02129, 0.7543, 0.9771, 0.0191, 1.002, 0.0191, 1.002, 0.176, 0.9771, 0.176, 0.7904, 0.9835, 0.7904, 0.9982, 0.7441, 0.9982, 0.7441, 0.9835, 0.8588, 0.6171, 0.8588, 0.6406, 0.6362, 0.6406, 0.6362, 0.6171, 0.8572, 0.7481, 0.8572, 0.7627, 0.8109, 0.7627, 0.8109, 0.7481, 0.8572, 0.9824, 0.8572, 0.997, 0.8109, 0.997, 0.8109, 0.9824, 0.2259, 0.9336, 0.2259, 0.9263, 0.2723, 0.9263, 0.2723, 0.9336, 0.2723, 0.9336, 0.2723, 0.9482, 0.2259, 0.9482, 0.2259, 0.9336, 0.9771, 0.00733, 1.002, 0.00733, 1.002, 0.0191, 0.9771, 0.0191, 0.03752, 0.3748, 0.03752, 0.4215, 0.02643, 0.4215, 0.02643, 0.3748, 0.9401, 0.974, 0.9401, 0.9329, 0.9597, 0.9329, 0.9597, 0.974, 0.3559, 0.4628, 0.3692, 0.4628, 0.3692, 0.4691, 0.3559, 0.4691, 0.6521, 0.9393, 0.6521, 0.9883, 0.6507, 0.9883, 0.6507, 0.9393, 0.001775, 0.00733, 0.02657, 0.00733, 0.02657, 0.0191, 0.001775, 0.0191, 0.9597, 0.9329, 0.9597, 0.974, 0.9401, 0.974, 0.9401, 0.9329, 0.7713, 0.9546, 0.7713, 0.9693, 0.7679, 0.9693, 0.7679, 0.9546, 0.02657, 0.00733, 0.9771, 0.00733, 0.9771, 0.0191, 0.02657, 0.0191, 0.03752, 0.4215, 0.03752, 0.4449, 0.02643, 0.4449, 0.02643, 0.4215, 0.9256, 0.6406, 0.9034, 0.6406, 0.9034, 0.6171, 0.9256, 0.6171, 0.7939, 0.7029, 0.7939, 0.9835, 0.7904, 0.9835, 0.7904, 0.7029, 0.6521, 0.9883, 0.6521, 0.9912, 0.6507, 0.9912, 0.6507, 0.9883, 0.8588, 0.6406, 0.6362, 0.6406, 0.6362, 0.6171, 0.8588, 0.6171, 0.9597, 0.9329, 0.9597, 0.974, 0.9401, 0.974, 0.9401, 0.9329, 0.9256, 0.6406, 0.9034, 0.6406, 0.9034, 0.6171, 0.9256, 0.6171, 0.2451, 0.9767, 0.2451, 0.985, 0.2276, 0.985, 0.2276, 0.9767, 0.7713, 0.8814, 0.7713, 0.9546, 0.7679, 0.9546, 0.7679, 0.8814, 0.8109, 0.7627, 0.8109, 0.8359, 0.8074, 0.8359, 0.8074, 0.7627, 0.3484, 0.915, 0.3449, 0.915, 0.3449, 0.9077, 0.3484, 0.9077, 0.01885, 0.6017, 0.01885, 0.587, 0.0258, 0.587, 0.0258, 0.6017, 0.7441, 0.9835, 0.7441, 0.9982, 0.7371, 0.9982, 0.7371, 0.9835, 0.3559, 0.5532, 0.3692, 0.5532, 0.3692, 0.5658, 0.3559, 0.5658, 0.6321, 0.9334, 0.6321, 0.9393, 0.6293, 0.9393, 0.6293, 0.9334, 0.0258, 0.5797, 0.0258, 0.587, 0.01885, 0.587, 0.01885, 0.5797, 0.9771, 0.176, 1.002, 0.176, 1.002, 0.1996, 0.9771, 0.1996, 0.751, 0.8005, 0.751, 0.7517, 0.758, 0.7517, 0.758, 0.8005, 0.2792, 0.9332, 0.2719, 0.9332, 0.2719, 0.9263, 0.2792, 0.9263, 0.7441, 0.9835, 0.7441, 0.9982, 0.7371, 0.9982, 0.7371, 0.9835, 0.6321, 0.9393, 0.6321, 0.9883, 0.6293, 0.9883, 0.6293, 0.9393, 0.6806, 0.5168, 0.9888, 0.5168, 0.9888, 0.5387, 0.6806, 0.5387, 0.3692, 0.5532, 0.3958, 0.5532, 0.3958, 0.5658, 0.3692, 0.5658, 0.03121, 0.8188, 0.03854, 0.8188, 0.03854, 0.8257, 0.03121, 0.8257, 0.758, 0.8005, 0.758, 0.8981, 0.751, 0.8981, 0.751, 0.8005, 0.02129, 0.8266, 0.01101, 0.8266, 0.01101, 0.7543, 0.02129, 0.7543, 0.1854, 0.4215, 0.1854, 0.4449, 0.03752, 0.4449, 0.03752, 0.4215, 0.2723, 0.9336, 0.2723, 0.9482, 0.2259, 0.9482, 0.2259, 0.9336, 0.7904, 0.7029, 0.7904, 0.9835, 0.7441, 0.9835, 0.7441, 0.7029, 0.6507, 0.9883, 0.6507, 0.9912, 0.6321, 0.9912, 0.6321, 0.9883, 0.6361, 0.8697, 0.6431, 0.8697, 0.6431, 0.9185, 0.6361, 0.9185, 0.2259, 0.9336, 0.2259, 0.9263, 0.2723, 0.9263, 0.2723, 0.9336, 0.6431, 0.9185, 0.6361, 0.9185, 0.6361, 0.8697, 0.6431, 0.8697, 0.03121, 0.7725, 0.03854, 0.7725, 0.03854, 0.8188, 0.03121, 0.8188, 0.03755, 0.6443, 0.04487, 0.6443, 0.04487, 0.6906, 0.03755, 0.6906, 0.657, 0.9185, 0.65, 0.9185, 0.65, 0.8697, 0.657, 0.8697, 0.657, 0.9185, 0.65, 0.9185, 0.65, 0.8697, 0.657, 0.8697, 0.3065, 0.8934, 0.3065, 0.8983, 0.2722, 0.8983, 0.2722, 0.8934, 0.3958, 0.4691, 0.6616, 0.4691, 0.6616, 0.5532, 0.3958, 0.5532, 0.6507, 0.9334, 0.6507, 0.9393, 0.6321, 0.9393, 0.6321, 0.9334, 0.6806, 0.3705, 0.9888, 0.3705, 0.9888, 0.5168, 0.6806, 0.5168, 0.8572, 0.8359, 0.8572, 0.9824, 0.8109, 0.9824, 0.8109, 0.8359, 0.04487, 0.6443, 0.05952, 0.6443, 0.05952, 0.6906, 0.04487, 0.6906, 0.9888, 0.5168, 0.6806, 0.5168, 0.6806, 0.3705, 0.9888, 0.3705, 0.6507, 0.9334, 0.6507, 0.9393, 0.6321, 0.9393, 0.6321, 0.9334, 0.6292, 0.9185, 0.6222, 0.9185, 0.6222, 0.8697, 0.6292, 0.8697, 0.3065, 0.8934, 0.3065, 0.8983, 0.2722, 0.8983, 0.2722, 0.8934, 0.05952, 0.6906, 0.04487, 0.6906, 0.04487, 0.6443, 0.05952, 0.6443, 0.3692, 0.4691, 0.3958, 0.4691, 0.3958, 0.5532, 0.3692, 0.5532, 0.1509, 0.8928, 0.1503, 0.8928, 0.1503, 0.8921, 0.1509, 0.8921, 0.1509, 0.8921, 0.1503, 0.8921, 0.1503, 0.8907, 0.1509, 0.8907, 0.1509, 0.8928, 0.1509, 0.8921, 0.1522, 0.8921, 0.1522, 0.8928, 0.1509, 0.8793, 0.1503, 0.8793, 0.1503, 0.8786, 0.1509, 0.8786, 0.1509, 0.8671, 0.1503, 0.8671, 0.1503, 0.8658, 0.1509, 0.8658, 0.1213, 0.9116, 0.1211, 0.9116, 0.1211, 0.9114, 0.1213, 0.9114, 0.1213, 0.9116, 0.1213, 0.9114, 0.1217, 0.9114, 0.1217, 0.9116, 0.1587, 0.8658, 0.1587, 0.8651, 0.1675, 0.8651, 0.1675, 0.8658, 0.1718, 0.8658, 0.1718, 0.8651, 0.1731, 0.8651, 0.1731, 0.8658, 0.1731, 0.8658, 0.1731, 0.8651, 0.1738, 0.8651, 0.1738, 0.8658, 0.1587, 0.8928, 0.1587, 0.8921, 0.1718, 0.8921, 0.1718, 0.8928, 0.1718, 0.8928, 0.1718, 0.8921, 0.1731, 0.8921, 0.1731, 0.8928, 0.1731, 0.8928, 0.1731, 0.8921, 0.1738, 0.8921, 0.1738, 0.8928, 0.1738, 0.8658, 0.1738, 0.8921, 0.1731, 0.8921, 0.1731, 0.8658, 0.1503, 0.8907, 0.1503, 0.8793, 0.1509, 0.8793, 0.1509, 0.8907, 0.02643, 0.3748, 0.02643, 0.4215, 0.004247, 0.4215, 0.004247, 0.3748, 0.711, 0.9595, 0.711, 0.9697, 0.7014, 0.9697, 0.7014, 0.9595, 0.02657, 0.176, 0.9771, 0.176, 0.9771, 0.1996, 0.02657, 0.1996, 0.6321, 0.9334, 0.6321, 0.9393, 0.6293, 0.9393, 0.6293, 0.9334, 0.001775, 0.176, 0.02657, 0.176, 0.02657, 0.1996, 0.001775, 0.1996, 0.7441, 0.7029, 0.7441, 0.9835, 0.7371, 0.9835, 0.7371, 0.7029, 0.0258, 0.587, 0.0258, 0.6017, 0.01885, 0.6017, 0.01885, 0.587, 0.01885, 0.587, 0.01885, 0.5797, 0.0258, 0.5797, 0.0258, 0.587, 0.1522, 0.8921, 0.1587, 0.8921, 0.1587, 0.8928, 0.1522, 0.8928, 0.02643, 0.4215, 0.02643, 0.4449, 0.004247, 0.4449, 0.004247, 0.4215, 0.758, 0.8981, 0.758, 0.9713, 0.751, 0.9713, 0.751, 0.8981, 0.2792, 0.9336, 0.2792, 0.9482, 0.2723, 0.9482, 0.2723, 0.9336, 0.758, 0.7517, 0.758, 0.8249, 0.751, 0.8249, 0.751, 0.7517, 0.7441, 0.9835, 0.7441, 0.9982, 0.7371, 0.9982, 0.7371, 0.9835, 0.7441, 0.9835, 0.7441, 0.9982, 0.7371, 0.9982, 0.7371, 0.9835, 0.7014, 0.9595, 0.7014, 0.9392, 0.711, 0.9392, 0.711, 0.9595, 0.01885, 0.7237, 0.01885, 0.6017, 0.0258, 0.6017, 0.0258, 0.7237, 0.3958, 0.5532, 0.6616, 0.5532, 0.6616, 0.5658, 0.3958, 0.5658, 0.6153, 0.8697, 0.6153, 0.9429, 0.6083, 0.9429, 0.6083, 0.8697, 0.3126, 0.945, 0.4346, 0.945, 0.4346, 0.9519, 0.3126, 0.9519, 0.758, 0.8249, 0.758, 0.9713, 0.751, 0.9713, 0.751, 0.8249, 0.1675, 0.8651, 0.1718, 0.8651, 0.1718, 0.8658, 0.1675, 0.8658, 0.6321, 0.9883, 0.6321, 0.9912, 0.6293, 0.9912, 0.6293, 0.9883, 0.6293, 0.9883, 0.6293, 0.9393, 0.6321, 0.9393, 0.6321, 0.9883, 0.4346, 0.9519, 0.3126, 0.9519, 0.3126, 0.945, 0.4346, 0.945, 0.1509, 0.8671, 0.1509, 0.8786, 0.1503, 0.8786, 0.1503, 0.8671, 0.0258, 0.6017, 0.0258, 0.7237, 0.01885, 0.7237, 0.01885, 0.6017, 0.1587, 0.8658, 0.1522, 0.8658, 0.1522, 0.8651, 0.1587, 0.8651, 0.711, 0.8377, 0.711, 0.9392, 0.7014, 0.9392, 0.7014, 0.8377, 0.6639, 0.9185, 0.6639, 0.8697, 0.6709, 0.8697, 0.6709, 0.9185, 0.6918, 0.9358, 0.6918, 0.8681, 0.7014, 0.8681, 0.7014, 0.9358, 0.1569, 0.9851, 0.1569, 0.9119, 0.1639, 0.9119, 0.1639, 0.9851, 0.6153, 0.8697, 0.6153, 0.9429, 0.6083, 0.9429, 0.6083, 0.8697, 0.2012, 0.9146, 0.2012, 0.9878, 0.1977, 0.9878, 0.1977, 0.9146, 0.8109, 0.7627, 0.8109, 0.8359, 0.8074, 0.8359, 0.8074, 0.7627, 0.7713, 0.8814, 0.7713, 0.9546, 0.7679, 0.9546, 0.7679, 0.8814, 0.02927, 0.5797, 0.02927, 0.587, 0.0258, 0.587, 0.0258, 0.5797, 0.1977, 0.9878, 0.1977, 0.9146, 0.2012, 0.9146, 0.2012, 0.9878, 0.03121, 0.8188, 0.03854, 0.8188, 0.03854, 0.8223, 0.03121, 0.8223, 0.1977, 0.8999, 0.1977, 0.8926, 0.2012, 0.8926, 0.2012, 0.8999, 0.6535, 0.9883, 0.6535, 0.9912, 0.6521, 0.9912, 0.6521, 0.9883, 0.7939, 0.7029, 0.7939, 0.9835, 0.7904, 0.9835, 0.7904, 0.7029, 0.2012, 0.8999, 0.2012, 0.9146, 0.1977, 0.9146, 0.1977, 0.8999, 0.03752, 0.4215, 0.03752, 0.4449, 0.02643, 0.4449, 0.02643, 0.4215, 0.9771, 0.0191, 0.02657, 0.0191, 0.02657, 0.00733, 0.9771, 0.00733, 0.7713, 0.9546, 0.7713, 0.9693, 0.7679, 0.9693, 0.7679, 0.9546, 0.02927, 0.6017, 0.02927, 0.7237, 0.0258, 0.7237, 0.0258, 0.6017, 1.002, 0.0191, 0.9771, 0.0191, 0.9771, 0.00733, 1.002, 0.00733, 0.6535, 0.9393, 0.6535, 0.9883, 0.6521, 0.9883, 0.6521, 0.9393, 0.3559, 0.4565, 0.3692, 0.4565, 0.3692, 0.4628, 0.3559, 0.4628, 0.02927, 0.5797, 0.02927, 0.587, 0.0258, 0.587, 0.0258, 0.5797, 0.03752, 0.3748, 0.03752, 0.4215, 0.02643, 0.4215, 0.02643, 0.3748, 0.02657, 0.0191, 0.001775, 0.0191, 0.001776, 0.00733, 0.02657, 0.00733, 0.6535, 0.9393, 0.6535, 0.9883, 0.6521, 0.9883, 0.6521, 0.9393, 0.3116, 0.8934, 0.3116, 0.8983, 0.3091, 0.8983, 0.3091, 0.8934, 0.02927, 0.6017, 0.02927, 0.7237, 0.0258, 0.7237, 0.0258, 0.6017, 0.3958, 0.4565, 0.6616, 0.4565, 0.6616, 0.4628, 0.3958, 0.4628, 0.6535, 0.9334, 0.6535, 0.9393, 0.6521, 0.9393, 0.6521, 0.9334, 0.7713, 0.7838, 0.7713, 0.8814, 0.7679, 0.8814, 0.7679, 0.7838, 0.8109, 0.8359, 0.8109, 0.9824, 0.8074, 0.9824, 0.8074, 0.8359, 0.02927, 0.587, 0.02927, 0.6017, 0.0258, 0.6017, 0.0258, 0.587, 0.6806, 0.5497, 0.9888, 0.5497, 0.9888, 0.5607, 0.6806, 0.5607, 0.6535, 0.9334, 0.6535, 0.9393, 0.6521, 0.9393, 0.6521, 0.9334, 0.3116, 0.8934, 0.3116, 0.8983, 0.3091, 0.8983, 0.3091, 0.8934, 0.02927, 0.587, 0.02927, 0.6017, 0.0258, 0.6017, 0.0258, 0.587, 0.3692, 0.4565, 0.3958, 0.4565, 0.3958, 0.4628, 0.3692, 0.4628, 0.1977, 0.9146, 0.1977, 0.8999, 0.2012, 0.8999, 0.2012, 0.9146, 0.2012, 0.8926, 0.2012, 0.8999, 0.1977, 0.8999, 0.1977, 0.8926, 0.8109, 0.9824, 0.8109, 0.997, 0.8074, 0.997, 0.8074, 0.9824, 0.8109, 0.7481, 0.8109, 0.7627, 0.8074, 0.7627, 0.8074, 0.7481, 0.7939, 0.9835, 0.7939, 0.9982, 0.7904, 0.9982, 0.7904, 0.9835, 0.2976, 0.985, 0.2626, 0.985, 0.2626, 0.9767, 0.2976, 0.9767, 0.2626, 0.9767, 0.2976, 0.9767, 0.2976, 0.985, 0.2626, 0.985, 0.2976, 0.9767, 0.5892, 0.9767, 0.5892, 0.985, 0.2976, 0.985, 0.2626, 0.985, 0.2451, 0.985, 0.2451, 0.9767, 0.2626, 0.9767, 0.2976, 0.9767, 0.5892, 0.9767, 0.5892, 0.985, 0.2976, 0.985, 0.5892, 0.9767, 0.6067, 0.9767, 0.6067, 0.985, 0.5892, 0.985, 0.2451, 0.9767, 0.2626, 0.9767, 0.2626, 0.985, 0.2451, 0.985, 0.6362, 0.6406, 0.6138, 0.6406, 0.6138, 0.6171, 0.6362, 0.6171, 0.9401, 0.9945, 0.9401, 0.974, 0.9597, 0.974, 0.9597, 0.9945, 0.9597, 0.974, 0.9597, 0.9945, 0.9401, 0.9945, 0.9401, 0.974, 0.9399, 0.974, 0.9399, 0.9329, 0.9596, 0.9329, 0.9596, 0.974, 0.9598, 0.5702, 0.9598, 0.5907, 0.9402, 0.5907, 0.9402, 0.5702, 0.9401, 0.9329, 0.9401, 0.5907, 0.9597, 0.5907, 0.9597, 0.9329, 0.9401, 0.9329, 0.9401, 0.5907, 0.9597, 0.5907, 0.9597, 0.9329, 0.9597, 0.5907, 0.9597, 0.9329, 0.9401, 0.9329, 0.9401, 0.5907, 0.9597, 0.5907, 0.9597, 0.9329, 0.9401, 0.9329, 0.9401, 0.5907, 0.07971, 0.9773, 0.07971, 0.9304, 0.1195, 0.9304, 0.1195, 0.9773, 0.9911, 0.2057, 0.9911, 0.3558, 0.003008, 0.3558, 0.003006, 0.2057, 0.2482, 0.8008, 0.2787, 0.8367, 0.07782, 0.8367, 0.1083, 0.8008, 0.1083, 0.6357, 0.07782, 0.5997, 0.2787, 0.5997, 0.2482, 0.6357, 0.2482, 0.6357, 0.2787, 0.5997, 0.2787, 0.8367, 0.2482, 0.8008, 0.1083, 0.8008, 0.07782, 0.8367, 0.07782, 0.5997, 0.1083, 0.6357, 0.01389, 0.9201, 0.03103, 0.9403, 0.03103, 0.9673, 0.01389, 0.9876, 0.9911, 0.2057, 0.9911, 0.3558, 0.003008, 0.3558, 0.003006, 0.2057, 0.8849, 0.2057, 0.8849, 0.3558, 0.003008, 0.3558, 0.003006, 0.2057, 0.8849, 0.2057, 0.8849, 0.3558, 0.003008, 0.3558, 0.003006, 0.2057, 0.9142, 0.8896, 0.8865, 0.8896, 0.8865, 0.7951, 0.9142, 0.7951, 0.07103, 0.9876, 0.0539, 0.9673, 0.0539, 0.9403, 0.07103, 0.9201, 0.01389, 0.9876, 0.03103, 0.9673, 0.0539, 0.9673, 0.07103, 0.9876, 0.07103, 0.9201, 0.0539, 0.9403, 0.03103, 0.9403, 0.01389, 0.9201, 0.01395, 0.8528, 0.02658, 0.8677, 0.02658, 0.9052, 0.01395, 0.9201, 0.8865, 0.7951, 0.9142, 0.7951, 0.9142, 0.8896, 0.8865, 0.8896, 0.9142, 0.9955, 0.8865, 0.9955, 0.8865, 0.8896, 0.9142, 0.8896, 0.9142, 0.9955, 0.8865, 0.9955, 0.8865, 0.8896, 0.9142, 0.8896, 0.4034, 0.6885, 0.4343, 0.6885, 0.4343, 0.7831, 0.4034, 0.7831, 0.07103, 0.9201, 0.0584, 0.9052, 0.0584, 0.8677, 0.07103, 0.8528, 0.01395, 0.9201, 0.02658, 0.9052, 0.0584, 0.9052, 0.07103, 0.9201, 0.07103, 0.8528, 0.0584, 0.8677, 0.02658, 0.8677, 0.01395, 0.8528, 0.07103, 0.8616, 0.1206, 0.8616, 0.1206, 0.9201, 0.07103, 0.9201, 0.4343, 0.6885, 0.4034, 0.6885, 0.4034, 0.604, 0.4343, 0.604, 0.4034, 0.604, 0.4343, 0.604, 0.4343, 0.6885, 0.4034, 0.6885, 0.4034, 0.6885, 0.4343, 0.6885, 0.4343, 0.7831, 0.4034, 0.7831, 0.2972, 0.9714, 0.2632, 0.9714, 0.2632, 0.9633, 0.2972, 0.9633, 0.2632, 0.9714, 0.2462, 0.9714, 0.2462, 0.9633, 0.2632, 0.9633, 0.4672, 0.9714, 0.2972, 0.9714, 0.2972, 0.9633, 0.4672, 0.9633, 0.2462, 0.9633, 0.2462, 0.9714, 0.2291, 0.9714, 0.2291, 0.9633, 0.8588, 0.6406, 0.6362, 0.6406, 0.6362, 0.6171, 0.8588, 0.6171, 0.6362, 0.6406, 0.6138, 0.6406, 0.6138, 0.6171, 0.6362, 0.6171, 0.2451, 0.9767, 0.2451, 0.985, 0.2276, 0.985, 0.2276, 0.9767, 0.9034, 0.6406, 0.8588, 0.6406, 0.8588, 0.6171, 0.9034, 0.6171, 0.9256, 0.6406, 0.9034, 0.6406, 0.9034, 0.6171, 0.9256, 0.6171, 0.3449, 0.9077, 0.3484, 0.9077, 0.3484, 0.915, 0.3449, 0.915, 0.2462, 0.9633, 0.2632, 0.9633, 0.2632, 0.9714, 0.2462, 0.9714, 0.2632, 0.9633, 0.2972, 0.9633, 0.2972, 0.9714, 0.2632, 0.9714, 0.2462, 0.9633, 0.2462, 0.9714, 0.2291, 0.9714, 0.2291, 0.9633, 0.2972, 0.9633, 0.4672, 0.9633, 0.4672, 0.9714, 0.2972, 0.9714, 0.9034, 0.6406, 0.8588, 0.6406, 0.8588, 0.6171, 0.9034, 0.6171, 0.8588, 0.6406, 0.6362, 0.6406, 0.6362, 0.6171, 0.8588, 0.6171, 0.9034, 0.6406, 0.8588, 0.6406, 0.8588, 0.6171, 0.9034, 0.6171, 0.9256, 0.6406, 0.9034, 0.6406, 0.9034, 0.6171, 0.9256, 0.6171, 0.8588, 0.6406, 0.6362, 0.6406, 0.6362, 0.6171, 0.8588, 0.6171, 0.6138, 0.6171, 0.6362, 0.6171, 0.6362, 0.6406, 0.6138, 0.6406, 0.3781, 0.8502, 0.3781, 0.6277, 0.2936, 0.6277, 0.2936, 0.8502, 0.3781, 0.8502, 0.3781, 0.6277, 0.2936, 0.6277, 0.2936, 0.8502, 0.03184, 0.5609, 0.1724, 0.5609, 0.1724, 0.472, 0.03184, 0.472, 0.1724, 0.5609, 0.03184, 0.5609, 0.03184, 0.472, 0.1724, 0.472, 0.4485, 0.9288, 0.3935, 0.9288, 0.3935, 0.8042, 0.4485, 0.8042])
me_plane_007.materials.append(mat_material)
me_plane_007.use_remesh_preserve_volume = False
me_plane_007.use_remesh_preserve_attributes = False
me_plane_007.use_mirror_vertex_groups = False
me_plane_007.update()
me_plane_000 = bpy.data.meshes.new('Plane.000')
me_plane_000.from_pydata([(-0.075, -0.075, 0.0), (0.075, -0.075, 0.0), (-0.075, 0.075, 0.0), (0.075, 0.075, 0.0), (-0.075, 0.375, 0.0), (0.075, 0.375, 0.0), (-0.375, -0.075, 0.0), (-0.375, 0.075, 0.0), (-0.075, 2.875, 0.0), (0.075, 2.875, 0.0), (-0.075, 3.025, 0.0), (0.075, 3.025, 0.0), (-0.075, 5.525, 0.0), (0.075, 5.525, 0.0), (-0.075, 5.825, 0.0), (0.075, 5.825, 0.0), (-0.075, 5.975, 0.0), (0.075, 5.975, 0.0), (-0.375, 5.825, 0.0), (-0.375, 5.975, 0.0), (-1.875, 5.825, 0.0), (-1.875, 5.975, 0.0), (-3.875, 5.825, 0.0), (-3.875, 5.975, 0.0), (-4.875, 5.825, 0.0), (-4.875, 5.975, 0.0), (-5.175, 5.825, 0.0), (-5.175, 5.975, 0.0), (-5.325, 5.825, 0.0), (-5.325, 5.975, 0.0), (-1.875, -0.075, 0.0), (-1.875, 0.075, 0.0), (-4.875, -0.075, 0.0), (-4.875, 0.075, 0.0), (-5.175, -0.075, 0.0), (-5.175, 0.075, 0.0), (-5.325, -0.075, 0.0), (-5.325, 0.075, 0.0), (-0.075, 0.075, 1.0), (-0.075, -0.075, 1.0), (0.075, -0.075, 1.0), (0.075, 0.075, 1.0), (0.075, 0.375, 1.0), (-0.075, 0.375, 1.0), (-0.375, 0.075, 1.0), (-0.375, -0.075, 1.0), (0.075, 2.875, 1.0), (-0.075, 2.875, 1.0), (0.075, 3.025, 1.0), (-0.075, 3.025, 1.0), (0.075, 5.525, 1.0), (-0.075, 5.525, 1.0), (0.075, 5.825, 1.0), (-0.075, 5.825, 1.0), (0.075, 5.975, 1.0), (-0.075, 5.975, 1.0), (-0.375, 5.975, 1.0), (-0.375, 5.825, 1.0), (-1.875, 5.975, 1.0), (-1.875, 5.825, 1.0), (-3.875, 5.975, 1.0), (-3.875, 5.825, 1.0), (-4.875, 5.975, 1.0), (-4.875, 5.825, 1.0), (-5.175, 5.975, 1.0), (-5.175, 5.825, 1.0), (-5.325, 5.975, 1.0), (-5.325, 5.825, 1.0), (-1.875, 0.075, 1.0), (-1.875, -0.075, 1.0), (-4.875, 0.075, 1.0), (-4.875, -0.075, 1.0), (-5.175, 0.075, 1.0), (-5.175, -0.075, 1.0), (-5.325, 0.075, 1.0), (-5.325, -0.075, 1.0), (-0.075, 0.075, 1.15), (-0.075, -0.075, 1.15), (0.075, -0.075, 1.15), (0.075, 0.075, 1.15), (0.075, 0.375, 1.15), (-0.075, 0.375, 1.15), (-0.375, 0.075, 1.15), (-0.375, -0.075, 1.15), (0.075, 2.875, 1.15), (-0.075, 2.875, 1.15), (0.075, 3.025, 1.15), (-0.075, 3.025, 1.15), (0.075, 5.525, 1.15), (-0.075, 5.525, 1.15), (0.075, 5.825, 1.15), (-0.075, 5.825, 1.15), (0.075, 5.975, 1.15), (-0.075, 5.975, 1.15), (-0.375, 5.975, 1.15), (-0.375, 5.825, 1.15), (-1.875, 5.975, 1.15), (-1.875, 5.825, 1.15), (-3.875, 5.975, 1.15), (-3.875, 5.825, 1.15), (-4.875, 5.975, 1.15), (-4.875, 5.825, 1.15), (-5.175, 5.975, 1.15), (-5.175, 5.825, 1.15), (-5.325, 5.975, 1.15), (-5.325, 5.825, 1.15), (-1.875, 0.075, 1.15), (-1.875, -0.075, 1.15), (-4.875, 0.075, 1.15), (-4.875, -0.075, 1.15), (-5.175, 0.075, 1.15), (-5.175, -0.075, 1.15), (-5.325, 0.075, 1.15), (-5.325, -0.075, 1.15), (-0.075, 0.075, 2.15), (-0.075, -0.075, 2.15), (0.075, -0.075, 2.15), (0.075, 0.075, 2.15), (0.075, 0.375, 2.15), (-0.075, 0.375, 2.15), (-0.375, 0.075, 2.15), (-0.375, -0.075, 2.15), (0.075, 2.875, 2.15), (-0.075, 2.875, 2.15), (0.075, 3.025, 2.15), (-0.075, 3.025, 2.15), (0.075, 5.525, 2.15), (-0.075, 5.525, 2.15), (0.075, 5.825, 2.15), (-0.075, 5.825, 2.15), (0.075, 5.975, 2.15), (-0.075, 5.975, 2.15), (-0.375, 5.975, 2.15), (-0.375, 5.825, 2.15), (-1.875, 5.975, 2.15), (-1.875, 5.825, 2.15), (-3.875, 5.975, 2.15), (-3.875, 5.825, 2.15), (-4.875, 5.975, 2.15), (-4.875, 5.825, 2.15), (-5.175, 5.975, 2.15), (-5.175, 5.825, 2.15), (-5.325, 5.975, 2.15), (-5.325, 5.825, 2.15), (-1.875, 0.075, 2.15), (-1.875, -0.075, 2.15), (-4.875, 0.075, 2.15), (-4.875, -0.075, 2.15), (-5.175, 0.075, 2.15), (-5.175, -0.075, 2.15), (-5.325, 0.075, 2.15), (-5.325, -0.075, 2.15), (-0.075, 0.075, 2.3), (-0.075, -0.075, 2.3), (0.075, -0.075, 2.3), (0.075, 0.075, 2.3), (0.075, 0.375, 2.3), (-0.075, 0.375, 2.3), (-0.375, 0.075, 2.3), (-0.375, -0.075, 2.3), (0.075, 2.875, 2.3), (-0.075, 2.875, 2.3), (0.075, 3.025, 2.3), (-0.075, 3.025, 2.3), (0.075, 5.525, 2.3), (-0.075, 5.525, 2.3), (0.075, 5.825, 2.3), (-0.075, 5.825, 2.3), (0.075, 5.975, 2.3), (-0.075, 5.975, 2.3), (-0.375, 5.975, 2.3), (-0.375, 5.825, 2.3), (-1.875, 5.975, 2.3), (-1.875, 5.825, 2.3), (-3.875, 5.975, 2.3), (-3.875, 5.825, 2.3), (-4.875, 5.975, 2.3), (-4.875, 5.825, 2.3), (-5.175, 5.975, 2.3), (-5.175, 5.825, 2.3), (-5.325, 5.975, 2.3), (-5.325, 5.825, 2.3), (-1.875, 0.075, 2.3), (-1.875, -0.075, 2.3), (-4.875, 0.075, 2.3), (-4.875, -0.075, 2.3), (-5.175, 0.075, 2.3), (-5.175, -0.075, 2.3), (-5.325, 0.075, 2.3), (-5.325, -0.075, 2.3), (-0.075, 5.825, 1.075), (-1.875, 5.975, 1.075), (0.075, 0.075, 1.075), (0.075, 0.375, 1.075), (-1.875, 0.075, 1.075), (-4.875, 0.075, 1.075), (-1.875, 5.825, 1.075), (-0.075, 0.375, 1.075), (-0.075, 0.075, 1.075), (-4.875, -0.075, 1.075), (-1.875, -0.075, 1.075), (0.075, 3.025, 1.075), (0.075, 5.525, 1.075), (-3.875, 5.975, 1.075), (-3.875, 5.825, 1.075), (-0.075, 5.525, 1.075), (-0.075, 3.025, 1.075), (-4.875, 5.975, 1.075), (-4.875, 5.825, 1.075), (0.075, 5.825, 1.075), (-5.175, -0.075, 1.075), (-0.075, -0.075, 1.075), (-0.375, -0.075, 1.075), (-0.075, 5.975, 1.075), (0.075, 5.975, 1.075), (-5.175, 0.075, 1.075), (-0.375, 0.075, 1.075), (-5.175, 5.825, 1.075), (-5.325, -0.075, 1.075), (-5.325, 0.075, 1.075), (-5.175, 5.975, 1.075), (-0.075, 2.875, 1.075), (-5.325, 5.825, 1.075), (-5.325, 5.975, 1.075), (0.075, 2.875, 1.075), (-0.375, 5.825, 1.075), (-0.375, 5.975, 1.075), (0.075, -0.075, 1.075), (0.226, 0.375, 1.075), (0.226, 0.375, 1.15), (0.226, 5.525, 1.075), (0.226, 5.525, 1.15), (0.226, -0.075, 1.15), (0.226, 0.075, 1.15), (0.226, 2.875, 1.15), (0.226, 3.025, 1.15), (0.226, 5.825, 1.15), (0.226, 5.975, 1.15), (0.226, 5.825, 1.075), (0.226, 2.875, 1.075), (0.226, -0.075, 1.075), (0.226, 0.075, 1.075), (0.226, 3.025, 1.075), (0.226, 5.975, 1.075), (1.252, -1.393, 2.384), (1.252, 7.293, 2.384), (-6.502, 7.293, 2.384), (-6.502, -1.393, 2.384), (1.252, -1.393, 3.774), (1.252, 7.293, 3.774), (-6.502, 7.293, 3.774), (-6.502, -1.393, 3.774), (-1.073, 1.212, 4.303), (-1.073, 4.688, 4.303), (-4.177, 4.688, 4.303), (-4.177, 1.212, 4.303), (-1.073, 1.212, 5.261), (-1.073, 4.688, 5.261), (-4.177, 4.688, 5.261), (-4.177, 1.212, 5.261), (-1.76, 1.981, 5.261), (-1.76, 3.919, 5.261), (-3.49, 3.919, 5.261), (-3.49, 1.981, 5.261), (-1.76, 1.981, 4.594), (-1.76, 3.919, 4.594), (-3.49, 3.919, 4.594), (-3.49, 1.981, 4.594), (-1.875, -0.225, 1.075), (-1.875, -0.225, 1.15), (-0.075, -0.225, 1.15), (0.075, -0.225, 1.15), (-0.375, -0.225, 1.15), (-0.075, -0.225, 1.075), (0.075, -0.225, 1.075), (-0.375, -0.225, 1.075), (0.226, -0.225, 1.075), (0.226, -0.225, 1.15), (0.075, 6.125, 1.15), (-0.075, 6.125, 1.15), (-0.375, 6.125, 1.15), (-1.875, 6.125, 1.15), (-0.075, 6.125, 1.075), (-0.375, 6.125, 1.075), (-1.875, 6.125, 1.075), (0.226, 6.125, 1.075), (0.075, 6.125, 1.075), (0.226, 6.125, 1.15)], [], [(16, 19, 56, 55), (29, 28, 67, 66), (36, 34, 73, 75), (18, 14, 53, 57), (25, 27, 64, 62), (5, 9, 46, 42), (37, 36, 75, 74), (26, 24, 63, 65), (8, 4, 43, 47), (33, 35, 72, 70), (15, 17, 54, 52), (22, 23, 25, 24), (34, 32, 71, 73), (2, 7, 44, 38), (17, 16, 55, 54), (6, 0, 39, 45), (31, 33, 70, 68), (13, 15, 52, 50), (24, 25, 62, 63), (217, 208, 101, 103), (198, 216, 82, 76), (195, 215, 110, 108), (243, 214, 286, 285), (77, 83, 272, 270), (210, 199, 109, 111), (227, 192, 241, 240), (208, 207, 100, 101), (190, 205, 89, 91), (191, 203, 98, 96), (86, 84, 234, 235), (194, 195, 108, 106), (204, 196, 97, 99), (197, 198, 76, 81), (199, 200, 107, 109), (209, 214, 243, 238), (203, 204, 99, 98), (205, 206, 87, 89), (10, 8, 47, 49), (0, 1, 40, 39), (28, 37, 74, 67), (9, 11, 48, 46), (27, 29, 66, 64), (1, 3, 41, 40), (20, 18, 57, 59), (35, 26, 65, 72), (19, 21, 58, 56), (12, 10, 49, 51), (30, 6, 45, 69), (23, 22, 61, 60), (11, 13, 50, 48), (7, 31, 68, 44), (4, 2, 38, 43), (22, 20, 59, 61), (3, 5, 42, 41), (21, 23, 60, 58), (14, 12, 51, 53), (32, 30, 69, 71), (105, 112, 150, 143), (95, 91, 129, 133), (94, 95, 133, 132), (81, 80, 84, 85), (104, 105, 143, 142), (87, 86, 88, 89), (113, 111, 149, 151), (90, 92, 130, 128), (100, 102, 140, 138), (95, 94, 96, 97), (85, 84, 122, 123), (112, 113, 151, 150), (103, 101, 139, 141), (83, 82, 106, 107), (76, 82, 120, 114), (108, 110, 148, 146), (92, 93, 131, 130), (83, 77, 115, 121), (219, 218, 113, 112), (207, 220, 102, 100), (90, 88, 231, 236), (218, 210, 111, 113), (221, 197, 81, 85), (223, 222, 105, 104), (202, 209, 238, 230), (225, 190, 91, 95), (222, 219, 112, 105), (220, 223, 104, 102), (93, 92, 278, 279), (215, 217, 103, 110), (206, 221, 85, 87), (200, 212, 275, 268), (80, 79, 233, 229), (78, 77, 270, 271), (237, 243, 285, 287), (196, 225, 95, 97), (216, 194, 106, 82), (191, 96, 281, 284), (126, 128, 166, 164), (141, 139, 177, 179), (151, 149, 187, 189), (129, 127, 165, 167), (116, 117, 155, 154), (150, 151, 189, 188), (175, 177, 139, 137), (115, 116, 154, 153), (146, 148, 186, 184), (127, 125, 163, 165), (134, 136, 174, 172), (149, 147, 185, 187), (122, 124, 162, 160), (137, 135, 173, 175), (86, 87, 125, 124), (102, 104, 142, 140), (93, 94, 132, 131), (110, 103, 141, 148), (87, 85, 123, 125), (107, 106, 144, 145), (77, 78, 116, 115), (97, 96, 134, 135), (84, 86, 124, 122), (78, 79, 117, 116), (89, 88, 126, 127), (80, 81, 119, 118), (98, 99, 137, 136), (109, 107, 145, 147), (81, 76, 114, 119), (99, 97, 135, 137), (106, 108, 146, 144), (79, 80, 118, 117), (96, 98, 136, 134), (91, 89, 127, 129), (82, 83, 121, 120), (101, 100, 138, 139), (88, 90, 128, 126), (111, 109, 147, 149), (153, 154, 155, 152), (152, 155, 156, 157), (153, 152, 158, 159), (161, 160, 162, 163), (165, 164, 166, 167), (167, 166, 168, 169), (167, 169, 170, 171), (173, 172, 174, 175), (177, 176, 178, 179), (179, 178, 180, 181), (183, 182, 184, 185), (185, 184, 186, 187), (187, 186, 188, 189), (181, 188, 186, 179), (156, 160, 161, 157), (138, 140, 178, 176), (130, 131, 169, 168), (143, 150, 188, 181), (119, 114, 152, 157), (142, 143, 181, 180), (148, 141, 179, 186), (117, 118, 156, 155), (128, 130, 168, 166), (158, 182, 183, 159), (140, 142, 180, 178), (135, 133, 171, 173), (121, 115, 153, 159), (120, 144, 182, 158), (133, 129, 167, 171), (114, 120, 158, 152), (131, 132, 170, 169), (118, 122, 160, 156), (147, 145, 183, 185), (134, 132, 133, 135), (126, 124, 125, 127), (144, 146, 184, 182), (174, 176, 177, 175), (125, 123, 161, 163), (157, 161, 123, 119), (119, 123, 122, 118), (165, 163, 162, 164), (164, 162, 124, 126), (173, 171, 170, 172), (172, 170, 132, 134), (137, 139, 138, 136), (136, 138, 176, 174), (159, 183, 145, 121), (121, 145, 144, 120), (56, 58, 191, 226), (44, 68, 194, 216), (59, 57, 225, 196), (40, 41, 192, 227), (69, 45, 212, 200), (46, 48, 201, 224), (39, 40, 227, 211), (49, 47, 221, 206), (72, 65, 217, 215), (55, 56, 226, 213), (64, 66, 223, 220), (67, 74, 219, 222), (57, 53, 190, 225), (42, 46, 224, 193), (66, 67, 222, 223), (47, 43, 197, 221), (75, 73, 210, 218), (52, 54, 214, 209), (62, 64, 220, 207), (74, 75, 218, 219), (51, 49, 206, 205), (60, 61, 204, 203), (48, 50, 202, 201), (71, 69, 200, 199), (43, 38, 198, 197), (61, 59, 196, 204), (68, 70, 195, 194), (41, 42, 193, 192), (58, 60, 203, 191), (53, 51, 205, 190), (63, 62, 207, 208), (50, 52, 209, 202), (73, 71, 199, 210), (45, 39, 211, 212), (54, 55, 213, 214), (70, 72, 215, 195), (38, 44, 216, 198), (65, 63, 208, 217), (230, 238, 236, 231), (241, 228, 229, 233), (242, 230, 231, 235), (238, 243, 237, 236), (228, 239, 234, 229), (239, 242, 235, 234), (240, 241, 233, 232), (227, 240, 276, 274), (92, 90, 236, 237), (79, 78, 232, 233), (192, 193, 228, 241), (224, 201, 242, 239), (193, 224, 239, 228), (88, 86, 235, 231), (201, 202, 230, 242), (84, 80, 229, 234), (168, 154, 189, 180), (247, 251, 250, 246), (180, 246, 245, 168), (154, 244, 247, 189), (189, 247, 246, 180), (168, 245, 244, 154), (251, 255, 254, 250), (245, 249, 248, 244), (246, 250, 249, 245), (244, 248, 251, 247), (254, 258, 257, 253), (249, 253, 252, 248), (250, 254, 253, 249), (248, 252, 255, 251), (259, 263, 262, 258), (252, 256, 259, 255), (255, 259, 258, 254), (253, 257, 256, 252), (261, 265, 264, 260), (257, 261, 260, 256), (258, 262, 261, 257), (256, 260, 263, 259), (265, 266, 267, 264), (262, 266, 265, 261), (260, 264, 267, 263), (263, 267, 266, 262), (275, 273, 270, 272), (273, 274, 271, 270), (268, 275, 272, 269), (271, 274, 276, 277), (83, 107, 269, 272), (232, 78, 271, 277), (240, 232, 277, 276), (212, 211, 273, 275), (211, 227, 274, 273), (107, 200, 268, 269), (286, 282, 279, 278), (282, 283, 280, 279), (286, 278, 287, 285), (283, 284, 281, 280), (213, 226, 283, 282), (96, 94, 280, 281), (94, 93, 279, 280), (214, 213, 282, 286), (226, 191, 284, 283), (92, 237, 287, 278), (123, 85, 81, 119), (127, 89, 87, 125), (135, 97, 95, 133), (106, 82, 120, 144), (22, 24, 139, 137)])
me_plane_000.polygons.foreach_set('material_index', [5, 3, 3, 0, 3, 5, 3, 0, 0, 0, 4, 0, 3, 0, 4, 5, 0, 5, 0, 0, 0, 0, 2, 2, 3, 2, 0, 0, 3, 2, 0, 0, 0, 3, 2, 0, 0, 0, 4, 3, 4, 3, 4, 0, 0, 5, 0, 5, 0, 5, 0, 0, 0, 5, 3, 0, 3, 3, 0, 0, 0, 3, 0, 3, 4, 3, 0, 0, 3, 0, 0, 0, 0, 4, 4, 3, 3, 2, 3, 0, 3, 2, 0, 3, 3, 2, 0, 0, 2, 2, 2, 2, 0, 0, 2, 4, 0, 3, 0, 4, 3, 0, 4, 0, 0, 3, 3, 4, 0, 0, 3, 4, 0, 0, 0, 4, 0, 4, 4, 0, 0, 0, 3, 0, 0, 0, 4, 3, 0, 0, 0, 4, 3, 0, 0, 0, 0, 0, 0, 0, 0, 0, 0, 0, 0, 0, 0, 0, 3, 4, 3, 0, 3, 0, 4, 4, 0, 3, 0, 4, 0, 0, 0, 4, 0, 3, 0, 0, 0, 0, 0, 0, 0, 0, 0, 0, 0, 0, 3, 0, 0, 5, 0, 0, 4, 5, 4, 4, 0, 0, 5, 3, 3, 0, 5, 3, 0, 3, 4, 3, 3, 0, 0, 5, 3, 0, 0, 0, 5, 3, 0, 0, 5, 3, 5, 4, 0, 0, 0, 2, 2, 2, 2, 2, 2, 2, 2, 2, 2, 2, 2, 2, 2, 2, 2, 0, 0, 1, 1, 1, 1, 6, 0, 0, 0, 6, 6, 6, 6, 6, 6, 6, 6, 6, 6, 6, 6, 7, 6, 6, 6, 2, 2, 2, 2, 2, 2, 2, 2, 2, 2, 2, 2, 2, 2, 2, 2, 2, 2, 2, 2, 8, 8, 8, 8, 9])
_uv = me_plane_000.uv_layers.new(name='UVMap')
_uv.uv.foreach_set('vector', [0.7733, 0.3099, 0.8659, 0.3099, 0.8659, 0.6188, 0.7733, 0.6188, 0.8152, 0.5243, 0.8413, 0.5243, 0.8413, 0.698, 0.8152, 0.698, 0.869, 0.5243, 0.8951, 0.5243, 0.8951, 0.698, 0.869, 0.698, 0.0, 0.0, 0.0, 0.0, 0.0, 0.0, 0.0, 0.0, 0.6815, 0.5243, 0.7336, 0.5243, 0.7336, 0.698, 0.6815, 0.698, 0.0003071, 0.3099, 0.7726, 0.3099, 0.7726, 0.6188, 0.0003071, 0.6188, 0.8709, 0.3496, 0.897, 0.3496, 0.897, 0.5234, 0.8709, 0.5234, 0.0, 0.0, 0.0, 0.0, 0.0, 0.0, 0.0, 0.0, 0.0, 0.0, 0.0, 0.0, 0.0, 0.0, 0.0, 0.0, 0.0, 0.0, 0.0, 0.0, 0.0, 0.0, 0.0, 0.0, 0.1431, 0.000285, 0.2854, 0.000285, 0.2854, 0.9488, 0.1431, 0.9488, 0.0, 0.0, 0.0, 0.0, 0.0, 0.0, 0.0, 0.0, 0.5755, 0.5243, 0.6277, 0.5243, 0.6277, 0.698, 0.5755, 0.698, 0.0, 0.0, 0.0, 0.0, 0.0, 0.0, 0.0, 0.0, 0.7145, 0.000285, 0.8568, 0.000285, 0.8568, 0.9488, 0.7145, 0.9488, 0.8666, 0.0003071, 0.9592, 0.0003071, 0.9592, 0.3092, 0.8666, 0.3092, 0.0, 0.0, 0.0, 0.0, 0.0, 0.0, 0.0, 0.0, 0.7733, 0.0003071, 0.8659, 0.0003071, 0.8659, 0.3092, 0.7733, 0.3092, 0.0, 0.0, 0.0, 0.0, 0.0, 0.0, 0.0, 0.0, 0.0, 0.0, 0.0, 0.0, 0.0, 0.0, 0.0, 0.0, 0.0, 0.0, 0.0, 0.0, 0.0, 0.0, 0.0, 0.0, 0.0, 0.0, 0.0, 0.0, 0.0, 0.0, 0.0, 0.0, 0.5436, 0.7042, 0.5436, 0.7645, 0.4837, 0.7645, 0.4837, 0.7042, 0.7207, 0.6115, 0.6008, 0.6115, 0.6008, 0.5516, 0.7207, 0.5516, 0.7502, 0.8074, 0.8023, 0.8074, 0.8023, 0.8204, 0.7502, 0.8204, 0.6657, 0.6724, 0.6657, 0.6125, 0.7261, 0.6125, 0.7261, 0.6724, 0.0, 0.0, 0.0, 0.0, 0.0, 0.0, 0.0, 0.0, 0.0, 0.0, 0.0, 0.0, 0.0, 0.0, 0.0, 0.0, 0.6963, 0.8074, 0.3488, 0.8074, 0.3488, 0.7943, 0.6963, 0.7943, 0.6045, 0.6724, 0.6045, 0.6125, 0.6648, 0.6125, 0.6648, 0.6724, 0.0, 0.0, 0.0, 0.0, 0.0, 0.0, 0.0, 0.0, 0.0, 0.0, 0.0, 0.0, 0.0, 0.0, 0.0, 0.0, 0.0, 0.0, 0.0, 0.0, 0.0, 0.0, 0.0, 0.0, 0.3488, 0.7666, 0.8701, 0.7666, 0.8701, 0.7796, 0.3488, 0.7796, 0.6617, 0.4271, 0.6617, 0.3672, 0.722, 0.3672, 0.722, 0.4271, 0.0, 0.0, 0.0, 0.0, 0.0, 0.0, 0.0, 0.0, 0.0, 0.0, 0.0, 0.0, 0.0, 0.0, 0.0, 0.0, 0.0, 0.0, 0.0, 0.0, 0.0, 0.0, 0.0, 0.0, 0.5717, 0.000285, 0.714, 0.000285, 0.714, 0.9488, 0.5717, 0.9488, 0.9996, 0.1742, 0.0004244, 0.1742, 0.0004245, 0.0004244, 0.9996, 0.0004247, 0.286, 0.000285, 0.4283, 0.000285, 0.4283, 0.9488, 0.286, 0.9488, 0.7345, 0.5243, 0.7605, 0.5243, 0.7605, 0.698, 0.7345, 0.698, 0.4288, 0.000285, 0.5711, 0.000285, 0.5711, 0.9488, 0.4288, 0.9488, 0.0, 0.0, 0.0, 0.0, 0.0, 0.0, 0.0, 0.0, 0.0, 0.0, 0.0, 0.0, 0.0, 0.0, 0.0, 0.0, 0.9277, 0.9283, 0.4643, 0.9283, 0.4643, 0.6194, 0.9277, 0.6194, 0.0, 0.0, 0.0, 0.0, 0.0, 0.0, 0.0, 0.0, 0.0003071, 0.6194, 0.4637, 0.6194, 0.4637, 0.9283, 0.0003071, 0.9283, 0.0, 0.0, 0.0, 0.0, 0.0, 0.0, 0.0, 0.0, 0.0003071, 0.0003071, 0.7726, 0.0003071, 0.7726, 0.3092, 0.0003071, 0.3092, 0.0, 0.0, 0.0, 0.0, 0.0, 0.0, 0.0, 0.0, 0.0, 0.0, 0.0, 0.0, 0.0, 0.0, 0.0, 0.0, 0.0, 0.0, 0.0, 0.0, 0.0, 0.0, 0.0, 0.0, 0.8666, 0.3099, 0.9592, 0.3099, 0.9592, 0.6188, 0.8666, 0.6188, 0.3479, 0.8726, 0.0004244, 0.8726, 0.0004244, 0.6989, 0.3479, 0.6989, 0.0, 0.0, 0.0, 0.0, 0.0, 0.0, 0.0, 0.0, 0.0004244, 0.3496, 0.5217, 0.3496, 0.5217, 0.5234, 0.0004244, 0.5234, 0.9996, 0.3488, 0.0004244, 0.3488, 0.0004245, 0.175, 0.9996, 0.175, 0.0, 0.0, 0.0, 0.0, 0.0, 0.0, 0.0, 0.0, 0.0, 0.0, 0.0, 0.0, 0.0, 0.0, 0.0, 0.0, 0.0, 0.0, 0.0, 0.0, 0.0, 0.0, 0.0, 0.0, 0.7883, 0.5243, 0.8144, 0.5243, 0.8144, 0.698, 0.7883, 0.698, 0.0, 0.0, 0.0, 0.0, 0.0, 0.0, 0.0, 0.0, 0.8421, 0.5243, 0.8682, 0.5243, 0.8682, 0.698, 0.8421, 0.698, 0.6662, 0.0002869, 0.7491, 0.0002869, 0.7491, 0.5533, 0.6662, 0.5533, 0.6285, 0.5243, 0.6806, 0.5243, 0.6806, 0.698, 0.6285, 0.698, 0.0, 0.0, 0.0, 0.0, 0.0, 0.0, 0.0, 0.0, 0.0, 0.0, 0.0, 0.0, 0.0, 0.0, 0.0, 0.0, 0.8959, 0.5243, 0.922, 0.5243, 0.922, 0.698, 0.8959, 0.698, 0.0, 0.0, 0.0, 0.0, 0.0, 0.0, 0.0, 0.0, 0.0, 0.0, 0.0, 0.0, 0.0, 0.0, 0.0, 0.0, 0.0, 0.0, 0.0, 0.0, 0.0, 0.0, 0.0, 0.0, 0.0, 0.0, 0.0, 0.0, 0.0, 0.0, 0.0, 0.0, 0.9168, 0.0002869, 0.9997, 0.0002869, 0.9997, 0.5533, 0.9168, 0.5533, 0.4997, 0.0002869, 0.6656, 0.0002869, 0.6656, 0.5533, 0.4997, 0.5533, 0.7501, 0.8343, 0.7241, 0.8343, 0.7241, 0.8213, 0.7501, 0.8213, 0.7493, 0.8204, 0.6972, 0.8204, 0.6972, 0.8074, 0.7493, 0.8074, 0.2412, 0.6728, 0.1213, 0.6728, 0.1213, 0.6125, 0.2412, 0.6125, 0.6319, 0.8082, 0.658, 0.8082, 0.658, 0.8213, 0.6319, 0.8213, 0.0, 0.0, 0.0, 0.0, 0.0, 0.0, 0.0, 0.0, 0.6311, 0.8213, 0.605, 0.8213, 0.605, 0.8082, 0.6311, 0.8082, 0.0004581, 0.6125, 0.1203, 0.6125, 0.1203, 0.6728, 0.0004581, 0.6728, 0.0, 0.0, 0.0, 0.0, 0.0, 0.0, 0.0, 0.0, 0.8642, 0.9314, 0.0004826, 0.9314, 0.0004244, 0.9163, 0.8641, 0.9163, 0.6042, 0.8082, 0.6042, 0.8343, 0.5911, 0.8343, 0.5911, 0.8082, 0.183, 0.7645, 0.183, 0.7046, 0.243, 0.7046, 0.243, 0.7645, 0.0, 0.0, 0.0, 0.0, 0.0, 0.0, 0.0, 0.0, 0.0, 0.0, 0.0, 0.0, 0.0, 0.0, 0.0, 0.0, 0.0004581, 0.3672, 0.5999, 0.3672, 0.5999, 0.4271, 0.0004581, 0.4271, 0.4828, 0.6728, 0.3629, 0.6728, 0.3629, 0.6125, 0.4828, 0.6125, 0.0604, 0.7645, 0.0004581, 0.7645, 0.0004581, 0.7046, 0.0604, 0.7046, 0.7229, 0.3372, 0.7229, 0.3072, 0.7829, 0.3072, 0.7829, 0.3372, 0.0, 0.0, 0.0, 0.0, 0.0, 0.0, 0.0, 0.0, 0.0, 0.0, 0.0, 0.0, 0.0, 0.0, 0.0, 0.0, 0.7229, 0.3681, 0.7229, 0.3381, 0.7829, 0.3381, 0.7829, 0.3681, 0.0003154, 0.5539, 0.1662, 0.5539, 0.1662, 0.6369, 0.0002869, 0.6368, 0.0, 0.0, 0.0, 0.0, 0.0, 0.0, 0.0, 0.0, 0.5234, 0.8082, 0.5495, 0.8082, 0.5495, 0.8343, 0.5234, 0.8343, 0.0, 0.0, 0.0, 0.0, 0.0, 0.0, 0.0, 0.0, 0.2503, 0.6374, 0.3333, 0.6374, 0.3333, 0.7203, 0.2503, 0.7203, 0.8031, 0.7258, 0.8292, 0.7258, 0.8292, 0.7518, 0.8031, 0.7518, 0.0, 0.0, 0.0, 0.0, 0.0, 0.0, 0.0, 0.0, 0.3339, 0.6374, 0.4168, 0.6374, 0.4168, 0.7203, 0.3339, 0.7203, 0.0, 0.0, 0.0, 0.0, 0.0, 0.0, 0.0, 0.0, 0.0, 0.0, 0.0, 0.0, 0.0, 0.0, 0.0, 0.0, 0.6963, 0.7518, 0.3488, 0.7518, 0.3488, 0.7258, 0.6963, 0.7258, 0.7502, 0.7805, 0.8023, 0.7805, 0.8023, 0.8065, 0.7502, 0.8065, 0.8574, 0.000285, 0.9997, 0.0003343, 0.9997, 0.1426, 0.8574, 0.1426, 0.0, 0.0, 0.0, 0.0, 0.0, 0.0, 0.0, 0.0, 0.0, 0.0, 0.0, 0.0, 0.0, 0.0, 0.0, 0.0, 0.7614, 0.5243, 0.7874, 0.5243, 0.7874, 0.698, 0.7614, 0.698, 0.1668, 0.0002869, 0.3327, 0.0002869, 0.3327, 0.5533, 0.1668, 0.5533, 0.0, 0.0, 0.0, 0.0, 0.0, 0.0, 0.0, 0.0, 0.0, 0.0, 0.0, 0.0, 0.0, 0.0, 0.0, 0.0, 0.0, 0.0, 0.0, 0.0, 0.0, 0.0, 0.0, 0.0, 0.8332, 0.0002869, 0.9162, 0.0002869, 0.9162, 0.5533, 0.8332, 0.5533, 0.0, 0.0, 0.0, 0.0, 0.0, 0.0, 0.0, 0.0, 0.000285, 0.000285, 0.1426, 0.000285, 0.1426, 0.9488, 0.000285, 0.9488, 0.7497, 0.0002869, 0.8327, 0.0002869, 0.8327, 0.5533, 0.7497, 0.5533, 0.0, 0.0, 0.0, 0.0, 0.0, 0.0, 0.0, 0.0, 0.0, 0.0, 0.0, 0.0, 0.0, 0.0, 0.0, 0.0, 0.0, 0.0, 0.0, 0.0, 0.0, 0.0, 0.0, 0.0, 0.0004244, 0.5243, 0.5217, 0.5243, 0.5217, 0.698, 0.0004244, 0.698, 0.0, 0.0, 0.0, 0.0, 0.0, 0.0, 0.0, 0.0, 0.0, 0.0, 0.0, 0.0, 0.0, 0.0, 0.0, 0.0, 0.0, 0.0, 0.0, 0.0, 0.0, 0.0, 0.0, 0.0, 0.3332, 0.0002869, 0.4991, 0.0002869, 0.4991, 0.5533, 0.3332, 0.5533, 0.8701, 0.5234, 0.5226, 0.5234, 0.5226, 0.3496, 0.8701, 0.3496, 0.0, 0.0, 0.0, 0.0, 0.0, 0.0, 0.0, 0.0, 0.0, 0.0, 0.0, 0.0, 0.0, 0.0, 0.0, 0.0, 0.0, 0.0, 0.0, 0.0, 0.0, 0.0, 0.0, 0.0, 0.0002869, 0.0002869, 0.1662, 0.0002869, 0.1662, 0.5533, 0.0002869, 0.5533, 0.5226, 0.5243, 0.5747, 0.5243, 0.5747, 0.698, 0.5226, 0.698, 0.0, 0.0, 0.0, 0.0, 0.0, 0.0, 0.0, 0.0, 0.0, 0.0, 0.0, 0.0, 0.0, 0.0, 0.0, 0.0, 0.0, 0.0, 0.0, 0.0, 0.0, 0.0, 0.0, 0.0, 0.0, 0.0, 0.0, 0.0, 0.0, 0.0, 0.0, 0.0, 0.0, 0.0, 0.0, 0.0, 0.0, 0.0, 0.0, 0.0, 0.0, 0.0, 0.0, 0.0, 0.0, 0.0, 0.0, 0.0, 0.0, 0.0, 0.0, 0.0, 0.0, 0.0, 0.0, 0.0, 0.0, 0.0, 0.0, 0.0, 0.0, 0.0, 0.0, 0.0, 0.0, 0.0, 0.0, 0.0, 0.0, 0.0, 0.0, 0.0, 0.0, 0.0, 0.0, 0.0, 0.0, 0.0, 0.0, 0.0, 0.0, 0.0, 0.0, 0.0, 0.0, 0.0, 0.0, 0.0, 0.0, 0.0, 0.0, 0.0, 0.0, 0.0, 0.0, 0.0, 0.0, 0.0, 0.0, 0.0, 0.0, 0.0, 0.0, 0.0, 0.0, 0.0, 0.0, 0.0, 0.0, 0.0, 0.0, 0.0, 0.0, 0.0, 0.0, 0.0, 0.0, 0.0, 0.0, 0.0, 0.7493, 0.8065, 0.6972, 0.8065, 0.6972, 0.7805, 0.7493, 0.7805, 0.5833, 0.5539, 0.6662, 0.5539, 0.6662, 0.6368, 0.5833, 0.6368, 0.9996, 0.8995, 0.0004244, 0.8995, 0.0004244, 0.8735, 0.9996, 0.8735, 0.0, 0.0, 0.0, 0.0, 0.0, 0.0, 0.0, 0.0, 0.8292, 0.8074, 0.8292, 0.8335, 0.8031, 0.8334, 0.8032, 0.8074, 0.0, 0.0, 0.0, 0.0, 0.0, 0.0, 0.0, 0.0, 0.3333, 0.5539, 0.4992, 0.5539, 0.4992, 0.6368, 0.3333, 0.6368, 0.1668, 0.6374, 0.2498, 0.6374, 0.2497, 0.7204, 0.1668, 0.7203, 0.0, 0.0, 0.0, 0.0, 0.0, 0.0, 0.0, 0.0, 0.8292, 0.7805, 0.8292, 0.8065, 0.8031, 0.8065, 0.8032, 0.7805, 0.0, 0.0, 0.0, 0.0, 0.0, 0.0, 0.0, 0.0, 0.1668, 0.5539, 0.3327, 0.5539, 0.3327, 0.6368, 0.1668, 0.6368, 0.0, 0.0, 0.0, 0.0, 0.0, 0.0, 0.0, 0.0, 0.0, 0.0, 0.0, 0.0, 0.0, 0.0, 0.0, 0.0, 0.0, 0.0, 0.0, 0.0, 0.0, 0.0, 0.0, 0.0, 0.5827, 0.5539, 0.5827, 0.7198, 0.4997, 0.7198, 0.4997, 0.5539, 0.0, 0.0, 0.0, 0.0, 0.0, 0.0, 0.0, 0.0, 0.3488, 0.6989, 0.8701, 0.6989, 0.8701, 0.7249, 0.3488, 0.7249, 0.0, 0.0, 0.0, 0.0, 0.0, 0.0, 0.0, 0.0, 0.0, 0.0, 0.0, 0.0, 0.0, 0.0, 0.0, 0.0, 0.0, 0.0, 0.0, 0.0, 0.0, 0.0, 0.0, 0.0, 0.0, 0.0, 0.0, 0.0, 0.0, 0.0, 0.0, 0.0, 0.0, 0.0, 0.0, 0.0, 0.0, 0.0, 0.0, 0.0, 0.0, 0.0, 0.0, 0.0, 0.0, 0.0, 0.0, 0.0, 0.0, 0.0, 0.0, 0.0, 0.0, 0.0, 0.0, 0.0, 0.0, 0.0, 0.0, 0.0, 0.0, 0.0, 0.0, 0.0, 0.0, 0.0, 0.0, 0.0, 0.0, 0.0, 0.0, 0.0, 0.0, 0.0, 0.0, 0.0, 0.0, 0.0, 0.0, 0.0, 0.0, 0.0, 0.0, 0.0, 0.0, 0.0, 0.0, 0.0, 0.0, 0.0, 0.0, 0.0, 0.0, 0.0, 0.0, 0.0, 0.5226, 0.8343, 0.3488, 0.8343, 0.3488, 0.8082, 0.5226, 0.8082, 0.0, 0.0, 0.0, 0.0, 0.0, 0.0, 0.0, 0.0, 0.0, 0.0, 0.0, 0.0, 0.0, 0.0, 0.0, 0.0, 0.4637, 0.9997, 0.0003071, 0.9997, 0.0003071, 0.9765, 0.4637, 0.9765, 0.0, 0.0, 0.0, 0.0, 0.0, 0.0, 0.0, 0.0, 0.0, 0.0, 0.0, 0.0, 0.0, 0.0, 0.0, 0.0, 0.8574, 0.4301, 0.9997, 0.4301, 0.9997, 0.5013, 0.8574, 0.5013, 0.4643, 0.9765, 0.9277, 0.9765, 0.9277, 0.9997, 0.4643, 0.9997, 0.8574, 0.1432, 0.9997, 0.1432, 0.9997, 0.2144, 0.8574, 0.2143, 0.8574, 0.2867, 0.9997, 0.2867, 0.9997, 0.3578, 0.8574, 0.3578, 0.0, 0.0, 0.0, 0.0, 0.0, 0.0, 0.0, 0.0, 0.0, 0.0, 0.0, 0.0, 0.0, 0.0, 0.0, 0.0, 0.9592, 0.9759, 0.8666, 0.9759, 0.8666, 0.9527, 0.9592, 0.9527, 0.5903, 0.8082, 0.5903, 0.8343, 0.5772, 0.8343, 0.5772, 0.8082, 0.8642, 0.9155, 0.0004826, 0.9155, 0.0004244, 0.9004, 0.8641, 0.9004, 0.0, 0.0, 0.0, 0.0, 0.0, 0.0, 0.0, 0.0, 0.0003071, 0.9527, 0.7727, 0.9527, 0.7727, 0.9759, 0.0003071, 0.9759, 0.6719, 0.8082, 0.6719, 0.8343, 0.6588, 0.8343, 0.6588, 0.8082, 0.0, 0.0, 0.0, 0.0, 0.0, 0.0, 0.0, 0.0, 0.5503, 0.8082, 0.5764, 0.8082, 0.5764, 0.8213, 0.5503, 0.8213, 0.8574, 0.2149, 0.9997, 0.215, 0.9997, 0.2861, 0.8574, 0.2861, 0.7493, 0.7388, 0.6972, 0.7388, 0.6972, 0.7258, 0.7493, 0.7258, 0.7232, 0.8343, 0.6972, 0.8343, 0.6972, 0.8213, 0.7232, 0.8213, 0.0, 0.0, 0.0, 0.0, 0.0, 0.0, 0.0, 0.0, 0.0, 0.0, 0.0, 0.0, 0.0, 0.0, 0.0, 0.0, 0.0003071, 0.929, 0.7727, 0.929, 0.7727, 0.9521, 0.0003071, 0.9521, 0.3488, 0.7527, 0.8701, 0.7527, 0.8701, 0.7657, 0.3488, 0.7657, 0.0, 0.0, 0.0, 0.0, 0.0, 0.0, 0.0, 0.0, 0.0, 0.0, 0.0, 0.0, 0.0, 0.0, 0.0, 0.0, 0.0, 0.0, 0.0, 0.0, 0.0, 0.0, 0.0, 0.0, 0.8666, 0.929, 0.9592, 0.929, 0.9592, 0.9521, 0.8666, 0.9521, 0.6963, 0.7935, 0.3488, 0.7935, 0.3488, 0.7805, 0.6963, 0.7805, 0.0, 0.0, 0.0, 0.0, 0.0, 0.0, 0.0, 0.0, 0.0, 0.0, 0.0, 0.0, 0.0, 0.0, 0.0, 0.0, 0.7733, 0.929, 0.8659, 0.929, 0.8659, 0.9521, 0.7733, 0.9521, 0.7502, 0.7258, 0.8023, 0.7258, 0.8023, 0.7388, 0.7502, 0.7388, 0.7733, 0.9527, 0.8659, 0.9527, 0.8659, 0.9759, 0.7733, 0.9759, 0.9997, 0.4296, 0.8574, 0.4296, 0.8574, 0.3584, 0.9997, 0.3584, 0.0, 0.0, 0.0, 0.0, 0.0, 0.0, 0.0, 0.0, 0.0, 0.0, 0.0, 0.0, 0.0, 0.0, 0.0, 0.0, 0.0, 0.0, 0.0, 0.0, 0.0, 0.0, 0.0, 0.0, 0.4837, 0.6733, 0.6036, 0.6733, 0.6036, 0.7033, 0.4837, 0.7033, 0.1213, 0.6737, 0.2412, 0.6737, 0.2412, 0.7037, 0.1213, 0.7037, 0.0004581, 0.4889, 0.9995, 0.4889, 0.9995, 0.5189, 0.0004581, 0.5189, 0.6657, 0.7346, 0.7257, 0.7346, 0.7257, 0.7645, 0.6657, 0.7645, 0.0004581, 0.5198, 0.9995, 0.5198, 0.9995, 0.5498, 0.0004581, 0.5498, 0.3629, 0.7346, 0.4228, 0.7346, 0.4228, 0.7645, 0.3629, 0.7645, 0.7216, 0.5516, 0.7816, 0.5516, 0.7816, 0.5816, 0.7216, 0.5816, 0.6657, 0.7337, 0.6657, 0.6733, 0.7257, 0.6733, 0.7257, 0.7337, 0.6617, 0.488, 0.6617, 0.428, 0.722, 0.428, 0.722, 0.488, 0.3629, 0.7337, 0.3629, 0.6737, 0.4232, 0.6737, 0.4232, 0.7337, 0.2421, 0.6125, 0.362, 0.6125, 0.362, 0.6728, 0.2421, 0.6728, 0.6617, 0.3663, 0.6617, 0.3063, 0.722, 0.3063, 0.722, 0.3663, 0.0004582, 0.06171, 0.9995, 0.06171, 0.9995, 0.122, 0.0004581, 0.122, 0.9995, 0.2445, 0.0004581, 0.2445, 0.0004582, 0.1842, 0.9995, 0.1842, 0.0004581, 0.0004582, 0.9995, 0.0004581, 0.9995, 0.06079, 0.0004581, 0.06079, 0.9995, 0.1833, 0.0004581, 0.1833, 0.0004582, 0.123, 0.9995, 0.123, 0.0, 0.0, 0.0, 0.0, 0.0, 0.0, 0.0, 0.0, 0.0001555, 0.3204, 0.0001555, 0.1604, 0.9998, 0.1604, 0.9998, 0.3204, 0.1356, 0.5769, 0.0001474, 0.4248, 0.8924, 0.4248, 0.757, 0.5769, 0.7571, 0.0003621, 0.8924, 0.1524, 0.0001474, 0.1521, 0.1356, 0.0001474, 0.1519, 0.2885, 0.0001474, 0.1527, 0.9999, 0.1527, 0.8481, 0.2885, 0.8481, 0.2888, 0.9999, 0.4246, 0.0001474, 0.4246, 0.1519, 0.2888, 0.0003191, 0.4251, 0.232, 0.213, 0.5412, 0.213, 0.7728, 0.4251, 0.9998, 0.0001555, 0.9998, 0.1601, 0.0001555, 0.1601, 0.0001555, 0.0001558, 0.0001555, 0.6409, 0.0001555, 0.4809, 0.8924, 0.4809, 0.8924, 0.6409, 0.8924, 0.3207, 0.8924, 0.4806, 0.0001555, 0.4806, 0.0001555, 0.3207, 0.6905, 0.5967, 0.6905, 0.5115, 0.9665, 0.5115, 0.9665, 0.5967, 0.7728, 0.0003191, 0.5412, 0.2124, 0.232, 0.2124, 0.0003191, 0.0003191, 0.0003191, 0.662, 0.2072, 0.4257, 0.4832, 0.4258, 0.6898, 0.6623, 0.6898, 0.6629, 0.4831, 0.8993, 0.2071, 0.8993, 0.0003191, 0.6629, 0.6905, 0.6584, 0.7589, 0.5974, 0.9313, 0.5974, 0.9997, 0.6584, 0.9665, 0.4257, 0.9665, 0.5109, 0.6905, 0.5109, 0.6905, 0.4257, 0.0003191, 0.9851, 0.0003191, 0.8999, 0.3095, 0.8999, 0.3095, 0.9851, 0.6194, 0.8999, 0.6194, 0.9851, 0.3102, 0.9851, 0.3102, 0.8999, 0.8629, 0.7019, 0.8629, 0.7612, 0.6905, 0.7612, 0.6905, 0.7019, 0.9292, 0.8999, 0.8608, 0.961, 0.6884, 0.961, 0.62, 0.8999, 0.6905, 0.8993, 0.7515, 0.8309, 0.9054, 0.8309, 0.9665, 0.8993, 0.9665, 0.7618, 0.9054, 0.8302, 0.7515, 0.8302, 0.6905, 0.7618, 0.9999, 9.446e-05, 0.9999, 0.8925, 9.446e-05, 0.8925, 9.446e-05, 9.458e-05, 0.7735, 0.1196, 0.7735, 0.06028, 0.9273, 0.06028, 0.9273, 0.1196, 0.9273, 0.1202, 0.9273, 0.1796, 0.7735, 0.1796, 0.7735, 0.1202, 0.7735, 0.05964, 0.7735, 0.0003191, 0.9458, 0.0003192, 0.9458, 0.05964, 0.0004581, 0.6737, 0.1203, 0.6737, 0.1203, 0.7037, 0.0004581, 0.7037, 0.7229, 0.2455, 0.7829, 0.2455, 0.7829, 0.2754, 0.7229, 0.2754, 0.0004581, 0.5816, 0.5999, 0.5816, 0.5999, 0.6115, 0.0004581, 0.6115, 0.2439, 0.7346, 0.2439, 0.7046, 0.3042, 0.7046, 0.3042, 0.7346, 0.5999, 0.3663, 0.0004581, 0.3663, 0.0004581, 0.3063, 0.5999, 0.3063, 0.6648, 0.7333, 0.6045, 0.7333, 0.6045, 0.6733, 0.6648, 0.6733, 0.7829, 0.2763, 0.7829, 0.3063, 0.7229, 0.3063, 0.7229, 0.2763, 0.6008, 0.4862, 0.6008, 0.3663, 0.6608, 0.3663, 0.6608, 0.4862, 0.1821, 0.7645, 0.1222, 0.7645, 0.1222, 0.7046, 0.1821, 0.7046, 0.3038, 0.7355, 0.3038, 0.7655, 0.2439, 0.7655, 0.2439, 0.7355, 0.4541, 0.6737, 0.4541, 0.7337, 0.4241, 0.7337, 0.4241, 0.6737, 0.362, 0.7037, 0.2421, 0.7037, 0.2421, 0.6737, 0.362, 0.6737, 0.6045, 0.7642, 0.6045, 0.7342, 0.6648, 0.7342, 0.6648, 0.7642, 0.5999, 0.5807, 0.0004582, 0.5807, 0.0004581, 0.5507, 0.5999, 0.5507, 0.6608, 0.2455, 0.6608, 0.3654, 0.6008, 0.3653, 0.6008, 0.2455, 0.0004581, 0.428, 0.5999, 0.428, 0.5999, 0.488, 0.0004581, 0.488, 0.4837, 0.6125, 0.6036, 0.6125, 0.6036, 0.6724, 0.4837, 0.6724, 0.06132, 0.7645, 0.06132, 0.7046, 0.1213, 0.7046, 0.1213, 0.7645, 0.5999, 0.3054, 0.0004581, 0.3054, 0.0004581, 0.2455, 0.5999, 0.2455, 0.6617, 0.2455, 0.722, 0.2455, 0.722, 0.3054, 0.6617, 0.3054, 0.8326, 0.3335, 0.8326, 0.6665, 0.0001868, 0.6665, 0.0001868, 0.3335, 0.8326, 0.0001868, 0.8326, 0.3331, 0.0001868, 0.3331, 0.0001868, 0.0001868, 0.5, 0.9998, 0.5, 0.6669, 0.9994, 0.6669, 0.9994, 0.9998, 0.0001868, 0.6669, 0.4996, 0.6669, 0.4996, 0.9998, 0.0001868, 0.9998, 6.819e-05, 6.819e-05, 0.4651, 6.819e-05, 0.4651, 0.9999, 6.841e-05, 0.9999])
me_plane_000.materials.append(mat_ceramica_001)
me_plane_000.materials.append(mat_concreto_001)
me_plane_000.materials.append(mat_granito_001)
me_plane_000.materials.append(mat_parede_001)
me_plane_000.materials.append(mat_metal_001)
me_plane_000.materials.append(mat_metal_industrial_001)
me_plane_000.materials.append(mat_telhado_001)
me_plane_000.materials.append(mat_telhado_2_001)
me_plane_000.materials.append(mat_porta_metal_001)
me_plane_000.materials.append(mat_porta_lateral_001)
me_plane_000.use_remesh_preserve_volume = False
me_plane_000.use_remesh_preserve_attributes = False
me_plane_000.use_mirror_vertex_groups = False
me_plane_000.update()

# ---- objects
ob_low = bpy.data.objects.new('low', me_plane_007)
ob_hp = bpy.data.objects.new('hp', me_plane_000)

# ---- transforms, parenting, visibility, modifiers, constraints
ob_low.location = (0.0, 0.1995, 0.0)
ob_low.lineart.crease_threshold = 0.0
ob_hp.location = (0.0, 0.0, 0.0)
ob_hp.hide_viewport = True
ob_hp.lineart.crease_threshold = 0.0

# ---- collection membership
col_collection_1.objects.link(ob_low)
col_collection_1.objects.link(ob_hp)

# ---- scene / render settings (as saved in the file)
scene.frame_start = 1; scene.frame_end = 250; scene.frame_set(1)
scene.render.engine = 'CYCLES'
scene.render.resolution_percentage = 50
scene.render.dither_intensity = 0.0
scene.cycles.use_denoising = False
scene.cycles.samples = 128
scene.cycles.sampling_pattern = 'TABULATED_SOBOL'
scene.cycles.use_adaptive_sampling = False
scene.cycles.use_light_tree = False
scene.cycles.blur_glossy = 0.0
scene.cycles.sample_clamp_indirect = 0.0
scene.cycles.bake_type = 'ENVIRONMENT'
scene.view_settings.view_transform = 'Standard'
bpy.context.view_layer.update()

# ---- added for rendering (the .blend has no active camera and no usable light): camera, sun
cam_auto = bpy.data.cameras.new('AutoCamera')
cam_auto.lens = 50.0
cam_auto.sensor_width = 36.0
cam_auto.clip_end = 1000.0
ob_auto_camera = bpy.data.objects.new('AutoCamera', cam_auto)
scene.collection.objects.link(ob_auto_camera)
ob_auto_camera.location = (9.19648, -11.2358, 12.0876)
ob_auto_camera.rotation_euler = (1.09748, -7.21219e-08, 0.694738)
scene.camera = ob_auto_camera
light_auto_sun = bpy.data.lights.new('AutoSun', 'SUN')
light_auto_sun.energy = 3.0
light_auto_sun.angle = 0.0523599
ob_auto_sun = bpy.data.objects.new('AutoSun', light_auto_sun)
scene.collection.objects.link(ob_auto_sun)
ob_auto_sun.rotation_euler = (0.872665, 0.174533, 0.523599)
bpy.context.view_layer.update()
